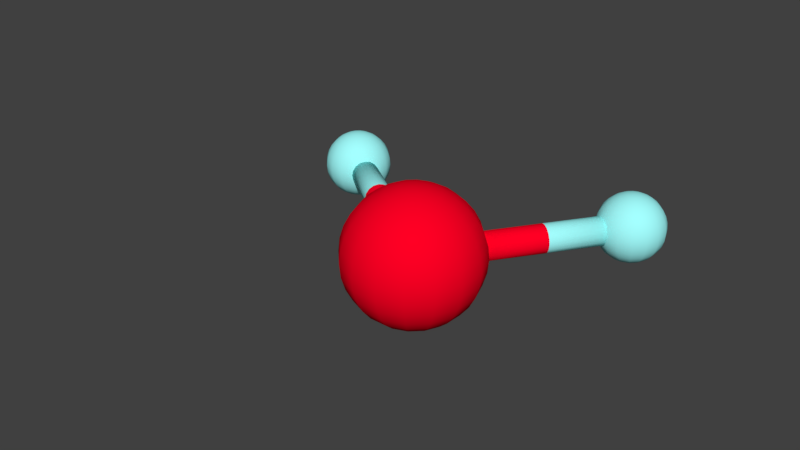 # Source: H2O.blend  (saved by Blender 2.79.0; exported with 4.5.12 LTS)
import bpy
from mathutils import Matrix  # noqa: F401  (used for matrix-valued properties, if any)

bpy.ops.wm.read_factory_settings(use_empty=True)
scene = bpy.context.scene
scene.name = 'Scene'

# ---- collections
col_collection_1 = bpy.data.collections.new('Collection 1'); scene.collection.children.link(col_collection_1)

# ---- materials (node trees are filled in below, after node groups)
mat_material_001 = bpy.data.materials.new('Material.001')
mat_material_001.alpha_threshold = 0.0
mat_material_001.use_transparent_shadow = False
mat_material_001.diffuse_color = (1.0, 0.0, 0.018, 1.0)
mat_material_001.roughness = 0.5
mat_material_002 = bpy.data.materials.new('Material.002')
mat_material_002.alpha_threshold = 0.0
mat_material_002.use_transparent_shadow = False
mat_material_002.diffuse_color = (0.3672, 1.0, 1.0, 1.0)
mat_material_002.roughness = 0.5

# ---- material node trees

# ---- world
world_world = bpy.data.worlds.new('World'); scene.world = world_world
world_world.color = (0.05088, 0.05088, 0.05088)
world_world.use_sun_shadow = False
world_world.sun_shadow_jitter_overblur = 0.0
world_world.cycles.sampling_method = 'MANUAL'

# ---- meshes
me_sphere = bpy.data.meshes.new('Sphere')
me_sphere.from_pydata([(0.3101, -1.426, 0.9794), (-0.171, -1.601, 0.7058), (-0.2879, -1.643, 0.5542), (-0.3747, -1.675, 0.3813), (-0.4282, -1.695, 0.1937), (-0.4462, -1.701, -0.00135), (-0.4282, -1.695, -0.1964), (-0.3747, -1.675, -0.384), (-0.2879, -1.643, -0.5569), (-0.171, -1.601, -0.7085), (-0.0286, -1.549, -0.8328), (0.1339, -1.49, -0.9252), (0.3101, -1.426, -0.9821), (0.2986, -1.351, 0.9794), (0.1111, -1.342, 0.9225), (-0.06158, -1.335, 0.8301), (-0.213, -1.328, 0.7058), (-0.3372, -1.323, 0.5542), (-0.4295, -1.319, 0.3813), (-0.4864, -1.316, 0.1937), (-0.5056, -1.315, -0.00135), (-0.4864, -1.316, -0.1964), (-0.4295, -1.319, -0.384), (-0.3372, -1.323, -0.5569), (-0.213, -1.328, -0.7085), (-0.06158, -1.335, -0.8328), (0.1111, -1.342, -0.9252), (0.2986, -1.351, -0.9821), (0.3167, -1.277, 0.9794), (0.1466, -1.197, 0.9225), (-0.01005, -1.124, 0.8301), (-0.1474, -1.06, 0.7058), (-0.2601, -1.008, 0.5542), (-0.3439, -0.9686, 0.3813), (-0.3954, -0.9446, 0.1937), (-0.4128, -0.9364, -0.00135), (-0.3954, -0.9446, -0.1964), (-0.3439, -0.9686, -0.384), (-0.2601, -1.008, -0.5569), (-0.1474, -1.06, -0.7085), (-0.01005, -1.124, -0.8328), (0.1466, -1.197, -0.9252), (0.3167, -1.277, -0.9821), (0.3617, -1.215, 0.9794), (0.2349, -1.077, 0.9225), (0.1181, -0.9494, 0.8301), (0.01575, -0.8377, 0.7058), (-0.06827, -0.746, 0.5542), (-0.1307, -0.6779, 0.3813), (-0.1691, -0.6359, 0.1937), (-0.1821, -0.6218, -0.00135), (-0.1691, -0.6359, -0.1964), (-0.1307, -0.6779, -0.384), (-0.06827, -0.746, -0.5569), (0.01575, -0.8377, -0.7085), (0.1181, -0.9494, -0.8328), (0.2349, -1.077, -0.9252), (0.3617, -1.215, -0.9821), (0.4267, -1.176, 0.9794), (0.3626, -0.9995, 0.9225), (0.3034, -0.837, 0.8301), (0.2516, -0.6946, 0.7058), (0.2091, -0.5777, 0.5542), (0.1775, -0.4909, 0.3813), (0.158, -0.4374, 0.1937), (0.1514, -0.4194, -0.00135), (0.158, -0.4374, -0.1964), (0.1775, -0.4909, -0.384), (0.2091, -0.5777, -0.5569), (0.2516, -0.6946, -0.7085), (0.3034, -0.837, -0.8328), (0.3626, -0.9995, -0.9252), (0.4267, -1.176, -0.9821), (0.502, -1.164, 0.9794), (0.5102, -0.9767, 0.9225), (0.5177, -0.804, 0.8301), (0.5243, -0.6526, 0.7058), (0.5297, -0.5284, 0.5542), (0.5338, -0.4361, 0.3813), (0.5362, -0.3792, 0.1937), (0.5371, -0.36, -0.00135), (0.5362, -0.3792, -0.1964), (0.5338, -0.4361, -0.384), (0.5297, -0.5284, -0.5569), (0.5243, -0.6526, -0.7085), (0.5177, -0.804, -0.8328), (0.5102, -0.9767, -0.9252), (0.502, -1.164, -0.9821), (0.5759, -1.182, 0.9794), (0.6552, -1.012, 0.9225), (0.7283, -0.8555, 0.8301), (0.7923, -0.7182, 0.7058), (0.8449, -0.6055, 0.5542), (0.8839, -0.5217, 0.3813), (0.908, -0.4702, 0.1937), (0.9161, -0.4528, -0.00135), (0.908, -0.4702, -0.1964), (0.8839, -0.5217, -0.384), (0.8449, -0.6055, -0.5569), (0.7923, -0.7182, -0.7085), (0.7283, -0.8555, -0.8328), (0.6552, -1.012, -0.9252), (0.5759, -1.182, -0.9821), (0.6373, -1.227, 0.9794), (0.7756, -1.101, 0.9225), (0.9031, -0.9837, 0.8301), (1.015, -0.8813, 0.7058), (1.106, -0.7973, 0.5542), (1.175, -0.7349, 0.3813), (1.217, -0.6965, 0.1937), (1.231, -0.6835, -0.00135), (1.217, -0.6965, -0.1964), (1.175, -0.7349, -0.384), (1.106, -0.7973, -0.5569), (1.015, -0.8813, -0.7085), (0.9031, -0.9837, -0.8328), (0.7756, -1.101, -0.9252), (0.6373, -1.227, -0.9821), (0.6768, -1.292, 0.9794), (0.8531, -1.228, 0.9225), (1.016, -1.169, 0.8301), (1.158, -1.117, 0.7058), (1.275, -1.075, 0.5542), (1.362, -1.043, 0.3813), (1.415, -1.024, 0.1937), (1.433, -1.017, -0.00135), (1.415, -1.024, -0.1964), (1.362, -1.043, -0.384), (1.275, -1.075, -0.5569), (1.158, -1.117, -0.7085), (1.016, -1.169, -0.8328), (0.8531, -1.228, -0.9252), (0.6768, -1.292, -0.9821), (0.4935, -1.359, -1.001), (0.6884, -1.368, 0.9794), (0.8758, -1.376, 0.9225), (1.049, -1.383, 0.8301), (1.2, -1.39, 0.7058), (1.324, -1.395, 0.5542), (1.416, -1.399, 0.3813), (1.473, -1.402, 0.1937), (1.493, -1.403, -0.00135), (1.473, -1.402, -0.1964), (1.416, -1.399, -0.384), (1.324, -1.395, -0.5569), (1.2, -1.39, -0.7085), (1.049, -1.383, -0.8328), (0.8758, -1.376, -0.9252), (0.6884, -1.368, -0.9821), (0.6703, -1.442, 0.9794), (0.8403, -1.521, 0.9225), (0.997, -1.594, 0.8301), (1.134, -1.658, 0.7058), (1.247, -1.71, 0.5542), (1.331, -1.75, 0.3813), (1.382, -1.774, 0.1937), (1.4, -1.782, -0.00135), (1.382, -1.774, -0.1964), (1.331, -1.75, -0.384), (1.247, -1.71, -0.5569), (1.134, -1.658, -0.7085), (0.997, -1.594, -0.8328), (0.8403, -1.521, -0.9252), (0.6703, -1.442, -0.9821), (0.4935, -1.359, 0.9986), (0.6253, -1.503, 0.9794), (0.752, -1.641, 0.9225), (0.8688, -1.769, 0.8301), (0.9712, -1.88, 0.7058), (1.055, -1.972, 0.5542), (1.118, -2.04, 0.3813), (1.156, -2.082, 0.1937), (1.169, -2.096, -0.00135), (1.156, -2.082, -0.1964), (1.118, -2.04, -0.384), (1.055, -1.972, -0.5569), (0.9712, -1.88, -0.7085), (0.8688, -1.769, -0.8328), (0.752, -1.641, -0.9252), (0.6253, -1.503, -0.9821), (0.5602, -1.542, 0.9794), (0.6243, -1.719, 0.9225), (0.6835, -1.881, 0.8301), (0.7353, -2.024, 0.7058), (0.7778, -2.14, 0.5542), (0.8094, -2.227, 0.3813), (0.8289, -2.281, 0.1937), (0.8355, -2.299, -0.00135), (0.8289, -2.281, -0.1964), (0.8094, -2.227, -0.384), (0.7778, -2.14, -0.5569), (0.7353, -2.024, -0.7085), (0.6835, -1.881, -0.8328), (0.6243, -1.719, -0.9252), (0.5602, -1.542, -0.9821), (0.485, -1.554, 0.9794), (0.4768, -1.741, 0.9225), (0.4692, -1.914, 0.8301), (0.4626, -2.065, 0.7058), (0.4572, -2.19, 0.5542), (0.4532, -2.282, 0.3813), (0.4507, -2.339, 0.1937), (0.4498, -2.358, -0.00135), (0.4507, -2.339, -0.1964), (0.4532, -2.282, -0.384), (0.4572, -2.19, -0.5569), (0.4626, -2.065, -0.7085), (0.4692, -1.914, -0.8328), (0.4768, -1.741, -0.9252), (0.485, -1.554, -0.9821), (0.411, -1.536, 0.9794), (0.3317, -1.706, 0.9225), (0.2587, -1.863, 0.8301), (0.1946, -2.0, 0.7058), (0.1421, -2.113, 0.5542), (0.103, -2.196, 0.3813), (0.07897, -2.248, 0.1937), (0.07085, -2.265, -0.00135), (0.07897, -2.248, -0.1964), (0.103, -2.196, -0.384), (0.1421, -2.113, -0.5569), (0.1946, -2.0, -0.7085), (0.2587, -1.863, -0.8328), (0.3317, -1.706, -0.9252), (0.411, -1.536, -0.9821), (0.3496, -1.491, 0.9794), (0.2113, -1.618, 0.9225), (0.08385, -1.734, 0.8301), (-0.02787, -1.837, 0.7058), (-0.1196, -1.921, 0.5542), (-0.1877, -1.983, 0.3813), (-0.2296, -2.022, 0.1937), (-0.2438, -2.035, -0.00135), (-0.2296, -2.022, -0.1964), (-0.1877, -1.983, -0.384), (-0.1196, -1.921, -0.5569), (-0.02787, -1.837, -0.7085), (0.08385, -1.734, -0.8328), (0.2113, -1.618, -0.9252), (0.3496, -1.491, -0.9821), (0.1339, -1.49, 0.9225), (-0.0286, -1.549, 0.8301), (2.423, -3.961, 1.11), (0.8474, -0.6001, 0.2055), (1.693, 1.212, 0.2055), (0.7756, -0.5667, 0.1898), (1.621, 1.246, 0.1898), (0.7148, -0.5383, 0.1449), (1.56, 1.274, 0.1449), (0.6741, -0.5194, 0.07782), (1.519, 1.293, 0.07782), (0.6599, -0.5127, -0.00135), (1.505, 1.3, -0.00135), (0.6741, -0.5194, -0.08052), (1.519, 1.293, -0.08052), (0.7148, -0.5383, -0.1476), (1.56, 1.274, -0.1476), (0.7756, -0.5667, -0.1925), (1.621, 1.246, -0.1925), (0.8474, -0.6001, -0.2082), (1.693, 1.212, -0.2082), (0.9191, -0.6336, -0.1925), (1.764, 1.179, -0.1925), (0.9799, -0.662, -0.1476), (1.825, 1.151, -0.1476), (1.021, -0.6809, -0.08052), (1.866, 1.132, -0.08052), (1.035, -0.6876, -0.00135), (1.88, 1.125, -0.00135), (1.021, -0.6809, 0.07782), (1.866, 1.132, 0.07782), (0.9799, -0.662, 0.1449), (1.825, 1.151, 0.1449), (0.9191, -0.6336, 0.1898), (1.764, 1.179, 0.1898), (-2.078, -0.1599, 0.2055), (-0.2655, -1.005, 0.2055), (-2.045, -0.08818, 0.1898), (-0.232, -0.9334, 0.1898), (-2.016, -0.02735, 0.1449), (-0.2036, -0.8726, 0.1449), (-1.997, 0.01329, 0.07782), (-0.1847, -0.8319, 0.07782), (-1.991, 0.02757, -0.00135), (-0.178, -0.8177, -0.00135), (-1.997, 0.01329, -0.08052), (-0.1847, -0.8319, -0.08052), (-2.016, -0.02735, -0.1476), (-0.2036, -0.8726, -0.1476), (-2.045, -0.08818, -0.1925), (-0.232, -0.9334, -0.1925), (-2.078, -0.1599, -0.2082), (-0.2655, -1.005, -0.2082), (-2.112, -0.2317, -0.1925), (-0.2989, -1.077, -0.1925), (-2.14, -0.2925, -0.1476), (-0.3273, -1.138, -0.1476), (-2.159, -0.3332, -0.08052), (-0.3462, -1.178, -0.08052), (-2.166, -0.3474, -0.00135), (-0.3529, -1.193, -0.00135), (-2.159, -0.3332, 0.07782), (-0.3462, -1.178, 0.07782), (-2.14, -0.2925, 0.1449), (-0.3273, -1.138, 0.1449), (-2.112, -0.2317, 0.1898), (-0.2989, -1.077, 0.1898), (1.721, 1.437, 0.489), (1.48, 1.349, 0.3522), (1.422, 1.328, 0.2764), (1.379, 1.312, 0.19), (1.352, 1.302, 0.09619), (1.343, 1.299, -0.00135), (1.352, 1.302, -0.0989), (1.379, 1.312, -0.1927), (1.422, 1.328, -0.2791), (1.48, 1.349, -0.3549), (1.552, 1.375, -0.4171), (1.633, 1.405, -0.4633), (1.721, 1.437, -0.4917), (1.715, 1.474, 0.489), (1.622, 1.478, 0.4606), (1.535, 1.482, 0.4144), (1.459, 1.485, 0.3522), (1.397, 1.488, 0.2764), (1.351, 1.49, 0.19), (1.323, 1.491, 0.09619), (1.313, 1.492, -0.00135), (1.323, 1.491, -0.0989), (1.351, 1.49, -0.1927), (1.397, 1.488, -0.2791), (1.459, 1.485, -0.3549), (1.535, 1.482, -0.4171), (1.622, 1.478, -0.4633), (1.715, 1.474, -0.4917), (1.724, 1.511, 0.489), (1.639, 1.551, 0.4606), (1.561, 1.587, 0.4144), (1.492, 1.619, 0.3522), (1.436, 1.646, 0.2764), (1.394, 1.665, 0.19), (1.368, 1.677, 0.09619), (1.36, 1.681, -0.00135), (1.368, 1.677, -0.0989), (1.394, 1.665, -0.1927), (1.436, 1.646, -0.2791), (1.492, 1.619, -0.3549), (1.561, 1.587, -0.4171), (1.639, 1.551, -0.4633), (1.724, 1.511, -0.4917), (1.747, 1.542, 0.489), (1.683, 1.611, 0.4606), (1.625, 1.675, 0.4144), (1.574, 1.731, 0.3522), (1.532, 1.777, 0.2764), (1.501, 1.811, 0.19), (1.481, 1.832, 0.09619), (1.475, 1.839, -0.00135), (1.481, 1.832, -0.0989), (1.501, 1.811, -0.1927), (1.532, 1.777, -0.2791), (1.574, 1.731, -0.3549), (1.625, 1.675, -0.4171), (1.683, 1.611, -0.4633), (1.747, 1.542, -0.4917), (1.779, 1.562, 0.489), (1.747, 1.65, 0.4606), (1.718, 1.731, 0.4144), (1.692, 1.802, 0.3522), (1.671, 1.861, 0.2764), (1.655, 1.904, 0.19), (1.645, 1.931, 0.09619), (1.642, 1.94, -0.00135), (1.645, 1.931, -0.0989), (1.655, 1.904, -0.1927), (1.671, 1.861, -0.2791), (1.692, 1.802, -0.3549), (1.718, 1.731, -0.4171), (1.747, 1.65, -0.4633), (1.779, 1.562, -0.4917), (1.817, 1.568, 0.489), (1.821, 1.661, 0.4606), (1.825, 1.748, 0.4144), (1.828, 1.823, 0.3522), (1.831, 1.885, 0.2764), (1.833, 1.932, 0.19), (1.834, 1.96, 0.09619), (1.835, 1.97, -0.00135), (1.834, 1.96, -0.0989), (1.833, 1.932, -0.1927), (1.831, 1.885, -0.2791), (1.828, 1.823, -0.3549), (1.825, 1.748, -0.4171), (1.821, 1.661, -0.4633), (1.817, 1.568, -0.4917), (1.854, 1.558, 0.489), (1.894, 1.643, 0.4606), (1.93, 1.722, 0.4144), (1.962, 1.79, 0.3522), (1.988, 1.847, 0.2764), (2.008, 1.889, 0.19), (2.02, 1.915, 0.09619), (2.024, 1.923, -0.00135), (2.02, 1.915, -0.0989), (2.008, 1.889, -0.1927), (1.988, 1.847, -0.2791), (1.962, 1.79, -0.3549), (1.93, 1.722, -0.4171), (1.894, 1.643, -0.4633), (1.854, 1.558, -0.4917), (1.885, 1.536, 0.489), (1.954, 1.599, 0.4606), (2.018, 1.658, 0.4144), (2.073, 1.709, 0.3522), (2.119, 1.751, 0.2764), (2.153, 1.782, 0.19), (2.174, 1.801, 0.09619), (2.181, 1.808, -0.00135), (2.174, 1.801, -0.0989), (2.153, 1.782, -0.1927), (2.119, 1.751, -0.2791), (2.073, 1.709, -0.3549), (2.018, 1.658, -0.4171), (1.954, 1.599, -0.4633), (1.885, 1.536, -0.4917), (1.904, 1.503, 0.489), (1.993, 1.536, 0.4606), (2.074, 1.565, 0.4144), (2.145, 1.591, 0.3522), (2.203, 1.612, 0.2764), (2.247, 1.628, 0.19), (2.274, 1.638, 0.09619), (2.283, 1.641, -0.00135), (2.274, 1.638, -0.0989), (2.247, 1.628, -0.1927), (2.203, 1.612, -0.2791), (2.145, 1.591, -0.3549), (2.074, 1.565, -0.4171), (1.993, 1.536, -0.4633), (1.904, 1.503, -0.4917), (1.813, 1.47, -0.5014), (1.91, 1.466, 0.489), (2.004, 1.462, 0.4606), (2.09, 1.458, 0.4144), (2.166, 1.455, 0.3522), (2.228, 1.452, 0.2764), (2.274, 1.45, 0.19), (2.303, 1.449, 0.09619), (2.312, 1.448, -0.00135), (2.303, 1.449, -0.0989), (2.274, 1.45, -0.1927), (2.228, 1.452, -0.2791), (2.166, 1.455, -0.3549), (2.09, 1.458, -0.4171), (2.004, 1.462, -0.4633), (1.91, 1.466, -0.4917), (1.901, 1.429, 0.489), (1.986, 1.389, 0.4606), (2.064, 1.353, 0.4144), (2.133, 1.321, 0.3522), (2.189, 1.294, 0.2764), (2.231, 1.275, 0.19), (2.257, 1.263, 0.09619), (2.266, 1.259, -0.00135), (2.257, 1.263, -0.0989), (2.231, 1.275, -0.1927), (2.189, 1.294, -0.2791), (2.133, 1.321, -0.3549), (2.064, 1.353, -0.4171), (1.986, 1.389, -0.4633), (1.901, 1.429, -0.4917), (1.813, 1.47, 0.4986), (1.879, 1.398, 0.489), (1.942, 1.329, 0.4606), (2.0, 1.265, 0.4144), (2.052, 1.209, 0.3522), (2.094, 1.164, 0.2764), (2.125, 1.129, 0.19), (2.144, 1.109, 0.09619), (2.151, 1.101, -0.00135), (2.144, 1.109, -0.0989), (2.125, 1.129, -0.1927), (2.094, 1.164, -0.2791), (2.052, 1.209, -0.3549), (2.0, 1.265, -0.4171), (1.942, 1.329, -0.4633), (1.879, 1.398, -0.4917), (1.846, 1.378, 0.489), (1.878, 1.29, 0.4606), (1.908, 1.209, 0.4144), (1.934, 1.138, 0.3522), (1.955, 1.079, 0.2764), (1.971, 1.036, 0.19), (1.98, 1.009, 0.09619), (1.984, 1.0, -0.00135), (1.98, 1.009, -0.0989), (1.971, 1.036, -0.1927), (1.955, 1.079, -0.2791), (1.934, 1.138, -0.3549), (1.908, 1.209, -0.4171), (1.878, 1.29, -0.4633), (1.846, 1.378, -0.4917), (1.808, 1.373, 0.489), (1.804, 1.279, 0.4606), (1.801, 1.193, 0.4144), (1.797, 1.117, 0.3522), (1.795, 1.055, 0.2764), (1.793, 1.009, 0.19), (1.791, 0.9801, 0.09619), (1.791, 0.9705, -0.00135), (1.791, 0.9801, -0.0989), (1.793, 1.009, -0.1927), (1.795, 1.055, -0.2791), (1.797, 1.117, -0.3549), (1.801, 1.193, -0.4171), (1.804, 1.279, -0.4633), (1.808, 1.373, -0.4917), (1.771, 1.382, 0.489), (1.732, 1.297, 0.4606), (1.695, 1.218, 0.4144), (1.663, 1.15, 0.3522), (1.637, 1.093, 0.2764), (1.617, 1.051, 0.19), (1.605, 1.026, 0.09619), (1.601, 1.017, -0.00135), (1.605, 1.026, -0.0989), (1.617, 1.051, -0.1927), (1.637, 1.093, -0.2791), (1.663, 1.15, -0.3549), (1.695, 1.218, -0.4171), (1.732, 1.297, -0.4633), (1.771, 1.382, -0.4917), (1.741, 1.404, 0.489), (1.672, 1.341, 0.4606), (1.608, 1.282, 0.4144), (1.552, 1.231, 0.3522), (1.506, 1.189, 0.2764), (1.472, 1.158, 0.19), (1.451, 1.139, 0.09619), (1.444, 1.132, -0.00135), (1.451, 1.139, -0.0989), (1.472, 1.158, -0.1927), (1.506, 1.189, -0.2791), (1.552, 1.231, -0.3549), (1.608, 1.282, -0.4171), (1.672, 1.341, -0.4633), (1.741, 1.404, -0.4917), (1.633, 1.405, 0.4606), (1.552, 1.375, 0.4144), (-2.427, -0.07318, 0.489), (-2.668, -0.1607, 0.3522), (-2.726, -0.182, 0.2764), (-2.77, -0.1978, 0.19), (-2.796, -0.2075, 0.09619), (-2.806, -0.2108, -0.00135), (-2.796, -0.2075, -0.0989), (-2.77, -0.1978, -0.1927), (-2.726, -0.182, -0.2791), (-2.668, -0.1607, -0.3549), (-2.597, -0.1348, -0.4171), (-2.515, -0.1053, -0.4633), (-2.427, -0.07318, -0.4917), (-2.433, -0.03556, 0.489), (-2.527, -0.03147, 0.4606), (-2.613, -0.0277, 0.4144), (-2.689, -0.0244, 0.3522), (-2.751, -0.02168, 0.2764), (-2.797, -0.01967, 0.19), (-2.826, -0.01843, 0.09619), (-2.835, -0.01801, -0.00135), (-2.826, -0.01843, -0.0989), (-2.797, -0.01967, -0.1927), (-2.751, -0.02168, -0.2791), (-2.689, -0.0244, -0.3549), (-2.613, -0.0277, -0.4171), (-2.527, -0.03147, -0.4633), (-2.433, -0.03556, -0.4917), (-2.424, 0.001407, 0.489), (-2.509, 0.04105, 0.4606), (-2.587, 0.07758, 0.4144), (-2.656, 0.1096, 0.3522), (-2.712, 0.1359, 0.2764), (-2.754, 0.1554, 0.19), (-2.78, 0.1674, 0.09619), (-2.789, 0.1715, -0.00135), (-2.78, 0.1674, -0.0989), (-2.754, 0.1554, -0.1927), (-2.712, 0.1359, -0.2791), (-2.656, 0.1096, -0.3549), (-2.587, 0.07758, -0.4171), (-2.509, 0.04105, -0.4633), (-2.424, 0.001407, -0.4917), (-2.402, 0.0321, 0.489), (-2.465, 0.1013, 0.4606), (-2.523, 0.165, 0.4144), (-2.575, 0.2208, 0.3522), (-2.617, 0.2667, 0.2764), (-2.648, 0.3008, 0.19), (-2.667, 0.3217, 0.09619), (-2.673, 0.3288, -0.00135), (-2.667, 0.3217, -0.0989), (-2.648, 0.3008, -0.1927), (-2.617, 0.2667, -0.2791), (-2.575, 0.2208, -0.3549), (-2.523, 0.165, -0.4171), (-2.465, 0.1013, -0.4633), (-2.402, 0.0321, -0.4917), (-2.369, 0.05185, 0.489), (-2.401, 0.14, 0.4606), (-2.431, 0.2212, 0.4144), (-2.457, 0.2924, 0.3522), (-2.478, 0.3508, 0.2764), (-2.494, 0.3943, 0.19), (-2.503, 0.421, 0.09619), (-2.507, 0.43, -0.00135), (-2.503, 0.421, -0.0989), (-2.494, 0.3943, -0.1927), (-2.478, 0.3508, -0.2791), (-2.457, 0.2924, -0.3549), (-2.431, 0.2212, -0.4171), (-2.401, 0.14, -0.4633), (-2.369, 0.05185, -0.4917), (-2.331, 0.05764, 0.489), (-2.327, 0.1513, 0.4606), (-2.324, 0.2377, 0.4144), (-2.32, 0.3134, 0.3522), (-2.318, 0.3755, 0.2764), (-2.316, 0.4217, 0.19), (-2.314, 0.4501, 0.09619), (-2.314, 0.4597, -0.00135), (-2.314, 0.4501, -0.0989), (-2.316, 0.4217, -0.1927), (-2.318, 0.3755, -0.2791), (-2.32, 0.3134, -0.3549), (-2.324, 0.2377, -0.4171), (-2.327, 0.1513, -0.4633), (-2.331, 0.05764, -0.4917), (-2.294, 0.04859, 0.489), (-2.255, 0.1336, 0.4606), (-2.218, 0.2119, 0.4144), (-2.186, 0.2806, 0.3522), (-2.16, 0.337, 0.2764), (-2.14, 0.3788, 0.19), (-2.128, 0.4046, 0.09619), (-2.124, 0.4133, -0.00135), (-2.128, 0.4046, -0.0989), (-2.14, 0.3788, -0.1927), (-2.16, 0.337, -0.2791), (-2.186, 0.2806, -0.3549), (-2.218, 0.2119, -0.4171), (-2.255, 0.1336, -0.4633), (-2.294, 0.04859, -0.4917), (-2.264, 0.02608, 0.489), (-2.195, 0.08945, 0.4606), (-2.131, 0.1479, 0.4144), (-2.075, 0.199, 0.3522), (-2.029, 0.241, 0.2764), (-1.995, 0.2723, 0.19), (-1.974, 0.2915, 0.09619), (-1.967, 0.298, -0.00135), (-1.974, 0.2915, -0.0989), (-1.995, 0.2723, -0.1927), (-2.029, 0.241, -0.2791), (-2.075, 0.199, -0.3549), (-2.131, 0.1479, -0.4171), (-2.195, 0.08945, -0.4633), (-2.264, 0.02608, -0.4917), (-2.244, -0.006455, 0.489), (-2.156, 0.02563, 0.4606), (-2.075, 0.05519, 0.4144), (-2.003, 0.08111, 0.3522), (-1.945, 0.1024, 0.2764), (-1.902, 0.1182, 0.19), (-1.875, 0.1279, 0.09619), (-1.866, 0.1312, -0.00135), (-1.875, 0.1279, -0.0989), (-1.902, 0.1182, -0.1927), (-1.945, 0.1024, -0.2791), (-2.003, 0.08111, -0.3549), (-2.075, 0.05519, -0.4171), (-2.156, 0.02563, -0.4633), (-2.244, -0.006455, -0.4917), (-2.336, -0.03982, -0.5014), (-2.238, -0.04407, 0.489), (-2.145, -0.04816, 0.4606), (-2.058, -0.05193, 0.4144), (-1.982, -0.05524, 0.3522), (-1.92, -0.05795, 0.2764), (-1.874, -0.05997, 0.19), (-1.846, -0.06121, 0.09619), (-1.836, -0.06163, -0.00135), (-1.846, -0.06121, -0.0989), (-1.874, -0.05997, -0.1927), (-1.92, -0.05795, -0.2791), (-1.982, -0.05524, -0.3549), (-2.058, -0.05193, -0.4171), (-2.145, -0.04816, -0.4633), (-2.238, -0.04407, -0.4917), (-2.247, -0.08104, 0.489), (-2.162, -0.1207, 0.4606), (-2.084, -0.1572, 0.4144), (-2.015, -0.1892, 0.3522), (-1.959, -0.2155, 0.2764), (-1.917, -0.235, 0.19), (-1.891, -0.2471, 0.09619), (-1.883, -0.2511, -0.00135), (-1.891, -0.2471, -0.0989), (-1.917, -0.235, -0.1927), (-1.959, -0.2155, -0.2791), (-2.015, -0.1892, -0.3549), (-2.084, -0.1572, -0.4171), (-2.162, -0.1207, -0.4633), (-2.247, -0.08104, -0.4917), (-2.336, -0.03982, 0.4986), (-2.27, -0.1117, 0.489), (-2.206, -0.1809, 0.4606), (-2.148, -0.2446, 0.4144), (-2.097, -0.3005, 0.3522), (-2.055, -0.3463, 0.2764), (-2.024, -0.3804, 0.19), (-2.004, -0.4014, 0.09619), (-1.998, -0.4085, -0.00135), (-2.004, -0.4014, -0.0989), (-2.024, -0.3804, -0.1927), (-2.055, -0.3463, -0.2791), (-2.097, -0.3005, -0.3549), (-2.148, -0.2446, -0.4171), (-2.206, -0.1809, -0.4633), (-2.27, -0.1117, -0.4917), (-2.302, -0.1315, 0.489), (-2.27, -0.2196, 0.4606), (-2.241, -0.3008, 0.4144), (-2.215, -0.372, 0.3522), (-2.193, -0.4305, 0.2764), (-2.178, -0.4739, 0.19), (-2.168, -0.5006, 0.09619), (-2.165, -0.5097, -0.00135), (-2.168, -0.5006, -0.0989), (-2.178, -0.4739, -0.1927), (-2.193, -0.4305, -0.2791), (-2.215, -0.372, -0.3549), (-2.241, -0.3008, -0.4171), (-2.27, -0.2196, -0.4633), (-2.302, -0.1315, -0.4917), (-2.34, -0.1373, 0.489), (-2.344, -0.231, 0.4606), (-2.348, -0.3173, 0.4144), (-2.351, -0.393, 0.3522), (-2.354, -0.4552, 0.2764), (-2.356, -0.5013, 0.19), (-2.357, -0.5297, 0.09619), (-2.357, -0.5393, -0.00135), (-2.357, -0.5297, -0.0989), (-2.356, -0.5013, -0.1927), (-2.354, -0.4552, -0.2791), (-2.351, -0.393, -0.3549), (-2.348, -0.3173, -0.4171), (-2.344, -0.231, -0.4633), (-2.34, -0.1373, -0.4917), (-2.377, -0.1282, 0.489), (-2.417, -0.2132, 0.4606), (-2.453, -0.2916, 0.4144), (-2.485, -0.3602, 0.3522), (-2.511, -0.4166, 0.2764), (-2.531, -0.4585, 0.19), (-2.543, -0.4843, 0.09619), (-2.547, -0.493, -0.00135), (-2.543, -0.4843, -0.0989), (-2.531, -0.4585, -0.1927), (-2.511, -0.4166, -0.2791), (-2.485, -0.3602, -0.3549), (-2.453, -0.2916, -0.4171), (-2.417, -0.2132, -0.4633), (-2.377, -0.1282, -0.4917), (-2.408, -0.1057, 0.489), (-2.477, -0.1691, 0.4606), (-2.54, -0.2275, 0.4144), (-2.596, -0.2787, 0.3522), (-2.642, -0.3207, 0.2764), (-2.676, -0.3519, 0.19), (-2.697, -0.3711, 0.09619), (-2.704, -0.3776, -0.00135), (-2.697, -0.3711, -0.0989), (-2.676, -0.3519, -0.1927), (-2.642, -0.3207, -0.2791), (-2.596, -0.2787, -0.3549), (-2.54, -0.2275, -0.4171), (-2.477, -0.1691, -0.4633), (-2.408, -0.1057, -0.4917), (-2.515, -0.1053, 0.4606), (-2.597, -0.1348, 0.4144), (-1.172, -0.5826, 0.2055), (-1.138, -0.5108, 0.1898), (-1.11, -0.45, 0.1449), (-1.091, -0.4093, 0.07782), (-1.084, -0.3951, -0.00135), (-1.091, -0.4093, -0.08052), (-1.11, -0.45, -0.1476), (-1.138, -0.5108, -0.1925), (-1.172, -0.5826, -0.2082), (-1.205, -0.6543, -0.1925), (-1.234, -0.7151, -0.1476), (-1.253, -0.7558, -0.08052), (-1.259, -0.7701, -0.00135), (-1.253, -0.7558, 0.07782), (-1.234, -0.7151, 0.1449), (-1.205, -0.6543, 0.1898), (1.27, 0.3062, 0.2055), (1.198, 0.3396, 0.1898), (1.137, 0.368, 0.1449), (1.097, 0.3869, 0.07782), (1.082, 0.3936, -0.00135), (1.097, 0.3869, -0.08052), (1.137, 0.368, -0.1476), (1.198, 0.3396, -0.1925), (1.27, 0.3062, -0.2082), (1.342, 0.2727, -0.1925), (1.403, 0.2443, -0.1476), (1.443, 0.2254, -0.08052), (1.457, 0.2187, -0.00135), (1.443, 0.2254, 0.07782), (1.403, 0.2443, 0.1449), (1.342, 0.2727, 0.1898)], [], [(7, 6, 21, 22), (241, 240, 14, 15), (8, 7, 22, 23), (1, 241, 15, 16), (9, 8, 23, 24), (2, 1, 16, 17), (10, 9, 24, 25), (3, 2, 17, 18), (11, 10, 25, 26), (4, 3, 18, 19), (12, 11, 26, 27), (5, 4, 19, 20), (0, 164, 13), (133, 12, 27), (6, 5, 20, 21), (240, 0, 13, 14), (133, 27, 42), (21, 20, 35, 36), (14, 13, 28, 29), (22, 21, 36, 37), (15, 14, 29, 30), (23, 22, 37, 38), (16, 15, 30, 31), (24, 23, 38, 39), (17, 16, 31, 32), (25, 24, 39, 40), (18, 17, 32, 33), (26, 25, 40, 41), (19, 18, 33, 34), (27, 26, 41, 42), (20, 19, 34, 35), (13, 164, 28), (40, 39, 54, 55), (33, 32, 47, 48), (41, 40, 55, 56), (34, 33, 48, 49), (42, 41, 56, 57), (35, 34, 49, 50), (28, 164, 43), (133, 42, 57), (36, 35, 50, 51), (29, 28, 43, 44), (37, 36, 51, 52), (30, 29, 44, 45), (38, 37, 52, 53), (31, 30, 45, 46), (39, 38, 53, 54), (32, 31, 46, 47), (44, 43, 58, 59), (52, 51, 66, 67), (45, 44, 59, 60), (53, 52, 67, 68), (46, 45, 60, 61), (54, 53, 68, 69), (47, 46, 61, 62), (55, 54, 69, 70), (48, 47, 62, 63), (56, 55, 70, 71), (49, 48, 63, 64), (57, 56, 71, 72), (50, 49, 64, 65), (43, 164, 58), (133, 57, 72), (51, 50, 65, 66), (63, 62, 77, 78), (71, 70, 85, 86), (64, 63, 78, 79), (72, 71, 86, 87), (65, 64, 79, 80), (58, 164, 73), (133, 72, 87), (66, 65, 80, 81), (59, 58, 73, 74), (67, 66, 81, 82), (60, 59, 74, 75), (68, 67, 82, 83), (61, 60, 75, 76), (69, 68, 83, 84), (62, 61, 76, 77), (70, 69, 84, 85), (82, 81, 96, 97), (75, 74, 89, 90), (83, 82, 97, 98), (76, 75, 90, 91), (84, 83, 98, 99), (77, 76, 91, 92), (85, 84, 99, 100), (78, 77, 92, 93), (86, 85, 100, 101), (79, 78, 93, 94), (87, 86, 101, 102), (80, 79, 94, 95), (73, 164, 88), (133, 87, 102), (81, 80, 95, 96), (74, 73, 88, 89), (101, 100, 115, 116), (94, 93, 108, 109), (102, 101, 116, 117), (95, 94, 109, 110), (88, 164, 103), (133, 102, 117), (96, 95, 110, 111), (89, 88, 103, 104), (97, 96, 111, 112), (90, 89, 104, 105), (98, 97, 112, 113), (91, 90, 105, 106), (99, 98, 113, 114), (92, 91, 106, 107), (100, 99, 114, 115), (93, 92, 107, 108), (105, 104, 119, 120), (113, 112, 127, 128), (106, 105, 120, 121), (114, 113, 128, 129), (107, 106, 121, 122), (115, 114, 129, 130), (108, 107, 122, 123), (116, 115, 130, 131), (109, 108, 123, 124), (117, 116, 131, 132), (110, 109, 124, 125), (103, 164, 118), (133, 117, 132), (111, 110, 125, 126), (104, 103, 118, 119), (112, 111, 126, 127), (124, 123, 139, 140), (132, 131, 147, 148), (125, 124, 140, 141), (118, 164, 134), (133, 132, 148), (126, 125, 141, 142), (119, 118, 134, 135), (127, 126, 142, 143), (120, 119, 135, 136), (128, 127, 143, 144), (121, 120, 136, 137), (129, 128, 144, 145), (122, 121, 137, 138), (130, 129, 145, 146), (123, 122, 138, 139), (131, 130, 146, 147), (144, 143, 158, 159), (137, 136, 151, 152), (145, 144, 159, 160), (138, 137, 152, 153), (146, 145, 160, 161), (139, 138, 153, 154), (147, 146, 161, 162), (140, 139, 154, 155), (148, 147, 162, 163), (141, 140, 155, 156), (134, 164, 149), (133, 148, 163), (142, 141, 156, 157), (135, 134, 149, 150), (143, 142, 157, 158), (136, 135, 150, 151), (163, 162, 178, 179), (156, 155, 171, 172), (149, 164, 165), (133, 163, 179), (157, 156, 172, 173), (150, 149, 165, 166), (158, 157, 173, 174), (151, 150, 166, 167), (159, 158, 174, 175), (152, 151, 167, 168), (160, 159, 175, 176), (153, 152, 168, 169), (161, 160, 176, 177), (154, 153, 169, 170), (162, 161, 177, 178), (155, 154, 170, 171), (176, 175, 190, 191), (169, 168, 183, 184), (177, 176, 191, 192), (170, 169, 184, 185), (178, 177, 192, 193), (171, 170, 185, 186), (179, 178, 193, 194), (172, 171, 186, 187), (165, 164, 180), (133, 179, 194), (173, 172, 187, 188), (166, 165, 180, 181), (174, 173, 188, 189), (167, 166, 181, 182), (175, 174, 189, 190), (168, 167, 182, 183), (180, 164, 195), (133, 194, 209), (188, 187, 202, 203), (181, 180, 195, 196), (189, 188, 203, 204), (182, 181, 196, 197), (190, 189, 204, 205), (183, 182, 197, 198), (191, 190, 205, 206), (184, 183, 198, 199), (192, 191, 206, 207), (185, 184, 199, 200), (193, 192, 207, 208), (186, 185, 200, 201), (194, 193, 208, 209), (187, 186, 201, 202), (199, 198, 213, 214), (207, 206, 221, 222), (200, 199, 214, 215), (208, 207, 222, 223), (201, 200, 215, 216), (209, 208, 223, 224), (202, 201, 216, 217), (195, 164, 210), (133, 209, 224), (203, 202, 217, 218), (196, 195, 210, 211), (204, 203, 218, 219), (197, 196, 211, 212), (205, 204, 219, 220), (198, 197, 212, 213), (206, 205, 220, 221), (218, 217, 232, 233), (211, 210, 225, 226), (219, 218, 233, 234), (212, 211, 226, 227), (220, 219, 234, 235), (213, 212, 227, 228), (221, 220, 235, 236), (214, 213, 228, 229), (222, 221, 236, 237), (215, 214, 229, 230), (223, 222, 237, 238), (216, 215, 230, 231), (224, 223, 238, 239), (217, 216, 231, 232), (210, 164, 225), (133, 224, 239), (237, 236, 9, 10), (230, 229, 2, 3), (238, 237, 10, 11), (231, 230, 3, 4), (239, 238, 11, 12), (232, 231, 4, 5), (225, 164, 0), (133, 239, 12), (233, 232, 5, 6), (226, 225, 0, 240), (234, 233, 6, 7), (227, 226, 240, 241), (235, 234, 7, 8), (228, 227, 241, 1), (236, 235, 8, 9), (229, 228, 1, 2), (807, 244, 246, 808), (808, 246, 248, 809), (809, 248, 250, 810), (810, 250, 252, 811), (811, 252, 254, 812), (812, 254, 256, 813), (813, 256, 258, 814), (814, 258, 260, 815), (815, 260, 262, 816), (816, 262, 264, 817), (817, 264, 266, 818), (818, 266, 268, 819), (819, 268, 270, 820), (820, 270, 272, 821), (246, 244, 274, 272, 270, 268, 266, 264, 262, 260, 258, 256, 254, 252, 250, 248), (821, 272, 274, 822), (822, 274, 244, 807), (243, 245, 247, 249, 251, 253, 255, 257, 259, 261, 263, 265, 267, 269, 271, 273), (791, 276, 278, 792), (792, 278, 280, 793), (793, 280, 282, 794), (794, 282, 284, 795), (795, 284, 286, 796), (796, 286, 288, 797), (797, 288, 290, 798), (798, 290, 292, 799), (799, 292, 294, 800), (800, 294, 296, 801), (801, 296, 298, 802), (802, 298, 300, 803), (803, 300, 302, 804), (804, 302, 304, 805), (278, 276, 306, 304, 302, 300, 298, 296, 294, 292, 290, 288, 286, 284, 282, 280), (805, 304, 306, 806), (806, 306, 276, 791), (275, 277, 279, 281, 283, 285, 287, 289, 291, 293, 295, 297, 299, 301, 303, 305), (314, 313, 328, 329), (548, 547, 321, 322), (315, 314, 329, 330), (308, 548, 322, 323), (316, 315, 330, 331), (309, 308, 323, 324), (317, 316, 331, 332), (310, 309, 324, 325), (318, 317, 332, 333), (311, 310, 325, 326), (319, 318, 333, 334), (312, 311, 326, 327), (307, 471, 320), (440, 319, 334), (313, 312, 327, 328), (547, 307, 320, 321), (440, 334, 349), (328, 327, 342, 343), (321, 320, 335, 336), (329, 328, 343, 344), (322, 321, 336, 337), (330, 329, 344, 345), (323, 322, 337, 338), (331, 330, 345, 346), (324, 323, 338, 339), (332, 331, 346, 347), (325, 324, 339, 340), (333, 332, 347, 348), (326, 325, 340, 341), (334, 333, 348, 349), (327, 326, 341, 342), (320, 471, 335), (347, 346, 361, 362), (340, 339, 354, 355), (348, 347, 362, 363), (341, 340, 355, 356), (349, 348, 363, 364), (342, 341, 356, 357), (335, 471, 350), (440, 349, 364), (343, 342, 357, 358), (336, 335, 350, 351), (344, 343, 358, 359), (337, 336, 351, 352), (345, 344, 359, 360), (338, 337, 352, 353), (346, 345, 360, 361), (339, 338, 353, 354), (351, 350, 365, 366), (359, 358, 373, 374), (352, 351, 366, 367), (360, 359, 374, 375), (353, 352, 367, 368), (361, 360, 375, 376), (354, 353, 368, 369), (362, 361, 376, 377), (355, 354, 369, 370), (363, 362, 377, 378), (356, 355, 370, 371), (364, 363, 378, 379), (357, 356, 371, 372), (350, 471, 365), (440, 364, 379), (358, 357, 372, 373), (370, 369, 384, 385), (378, 377, 392, 393), (371, 370, 385, 386), (379, 378, 393, 394), (372, 371, 386, 387), (365, 471, 380), (440, 379, 394), (373, 372, 387, 388), (366, 365, 380, 381), (374, 373, 388, 389), (367, 366, 381, 382), (375, 374, 389, 390), (368, 367, 382, 383), (376, 375, 390, 391), (369, 368, 383, 384), (377, 376, 391, 392), (389, 388, 403, 404), (382, 381, 396, 397), (390, 389, 404, 405), (383, 382, 397, 398), (391, 390, 405, 406), (384, 383, 398, 399), (392, 391, 406, 407), (385, 384, 399, 400), (393, 392, 407, 408), (386, 385, 400, 401), (394, 393, 408, 409), (387, 386, 401, 402), (380, 471, 395), (440, 394, 409), (388, 387, 402, 403), (381, 380, 395, 396), (408, 407, 422, 423), (401, 400, 415, 416), (409, 408, 423, 424), (402, 401, 416, 417), (395, 471, 410), (440, 409, 424), (403, 402, 417, 418), (396, 395, 410, 411), (404, 403, 418, 419), (397, 396, 411, 412), (405, 404, 419, 420), (398, 397, 412, 413), (406, 405, 420, 421), (399, 398, 413, 414), (407, 406, 421, 422), (400, 399, 414, 415), (412, 411, 426, 427), (420, 419, 434, 435), (413, 412, 427, 428), (421, 420, 435, 436), (414, 413, 428, 429), (422, 421, 436, 437), (415, 414, 429, 430), (423, 422, 437, 438), (416, 415, 430, 431), (424, 423, 438, 439), (417, 416, 431, 432), (410, 471, 425), (440, 424, 439), (418, 417, 432, 433), (411, 410, 425, 426), (419, 418, 433, 434), (431, 430, 446, 447), (439, 438, 454, 455), (432, 431, 447, 448), (425, 471, 441), (440, 439, 455), (433, 432, 448, 449), (426, 425, 441, 442), (434, 433, 449, 450), (427, 426, 442, 443), (435, 434, 450, 451), (428, 427, 443, 444), (436, 435, 451, 452), (429, 428, 444, 445), (437, 436, 452, 453), (430, 429, 445, 446), (438, 437, 453, 454), (451, 450, 465, 466), (444, 443, 458, 459), (452, 451, 466, 467), (445, 444, 459, 460), (453, 452, 467, 468), (446, 445, 460, 461), (454, 453, 468, 469), (447, 446, 461, 462), (455, 454, 469, 470), (448, 447, 462, 463), (441, 471, 456), (440, 455, 470), (449, 448, 463, 464), (442, 441, 456, 457), (450, 449, 464, 465), (443, 442, 457, 458), (470, 469, 485, 486), (463, 462, 478, 479), (456, 471, 472), (440, 470, 486), (464, 463, 479, 480), (457, 456, 472, 473), (465, 464, 480, 481), (458, 457, 473, 474), (466, 465, 481, 482), (459, 458, 474, 475), (467, 466, 482, 483), (460, 459, 475, 476), (468, 467, 483, 484), (461, 460, 476, 477), (469, 468, 484, 485), (462, 461, 477, 478), (483, 482, 497, 498), (476, 475, 490, 491), (484, 483, 498, 499), (477, 476, 491, 492), (485, 484, 499, 500), (478, 477, 492, 493), (486, 485, 500, 501), (479, 478, 493, 494), (472, 471, 487), (440, 486, 501), (480, 479, 494, 495), (473, 472, 487, 488), (481, 480, 495, 496), (474, 473, 488, 489), (482, 481, 496, 497), (475, 474, 489, 490), (487, 471, 502), (440, 501, 516), (495, 494, 509, 510), (488, 487, 502, 503), (496, 495, 510, 511), (489, 488, 503, 504), (497, 496, 511, 512), (490, 489, 504, 505), (498, 497, 512, 513), (491, 490, 505, 506), (499, 498, 513, 514), (492, 491, 506, 507), (500, 499, 514, 515), (493, 492, 507, 508), (501, 500, 515, 516), (494, 493, 508, 509), (506, 505, 520, 521), (514, 513, 528, 529), (507, 506, 521, 522), (515, 514, 529, 530), (508, 507, 522, 523), (516, 515, 530, 531), (509, 508, 523, 524), (502, 471, 517), (440, 516, 531), (510, 509, 524, 525), (503, 502, 517, 518), (511, 510, 525, 526), (504, 503, 518, 519), (512, 511, 526, 527), (505, 504, 519, 520), (513, 512, 527, 528), (525, 524, 539, 540), (518, 517, 532, 533), (526, 525, 540, 541), (519, 518, 533, 534), (527, 526, 541, 542), (520, 519, 534, 535), (528, 527, 542, 543), (521, 520, 535, 536), (529, 528, 543, 544), (522, 521, 536, 537), (530, 529, 544, 545), (523, 522, 537, 538), (531, 530, 545, 546), (524, 523, 538, 539), (517, 471, 532), (440, 531, 546), (544, 543, 316, 317), (537, 536, 309, 310), (545, 544, 317, 318), (538, 537, 310, 311), (546, 545, 318, 319), (539, 538, 311, 312), (532, 471, 307), (440, 546, 319), (540, 539, 312, 313), (533, 532, 307, 547), (541, 540, 313, 314), (534, 533, 547, 548), (542, 541, 314, 315), (535, 534, 548, 308), (543, 542, 315, 316), (536, 535, 308, 309), (556, 555, 570, 571), (790, 789, 563, 564), (557, 556, 571, 572), (550, 790, 564, 565), (558, 557, 572, 573), (551, 550, 565, 566), (559, 558, 573, 574), (552, 551, 566, 567), (560, 559, 574, 575), (553, 552, 567, 568), (561, 560, 575, 576), (554, 553, 568, 569), (549, 713, 562), (682, 561, 576), (555, 554, 569, 570), (789, 549, 562, 563), (682, 576, 591), (570, 569, 584, 585), (563, 562, 577, 578), (571, 570, 585, 586), (564, 563, 578, 579), (572, 571, 586, 587), (565, 564, 579, 580), (573, 572, 587, 588), (566, 565, 580, 581), (574, 573, 588, 589), (567, 566, 581, 582), (575, 574, 589, 590), (568, 567, 582, 583), (576, 575, 590, 591), (569, 568, 583, 584), (562, 713, 577), (589, 588, 603, 604), (582, 581, 596, 597), (590, 589, 604, 605), (583, 582, 597, 598), (591, 590, 605, 606), (584, 583, 598, 599), (577, 713, 592), (682, 591, 606), (585, 584, 599, 600), (578, 577, 592, 593), (586, 585, 600, 601), (579, 578, 593, 594), (587, 586, 601, 602), (580, 579, 594, 595), (588, 587, 602, 603), (581, 580, 595, 596), (593, 592, 607, 608), (601, 600, 615, 616), (594, 593, 608, 609), (602, 601, 616, 617), (595, 594, 609, 610), (603, 602, 617, 618), (596, 595, 610, 611), (604, 603, 618, 619), (597, 596, 611, 612), (605, 604, 619, 620), (598, 597, 612, 613), (606, 605, 620, 621), (599, 598, 613, 614), (592, 713, 607), (682, 606, 621), (600, 599, 614, 615), (612, 611, 626, 627), (620, 619, 634, 635), (613, 612, 627, 628), (621, 620, 635, 636), (614, 613, 628, 629), (607, 713, 622), (682, 621, 636), (615, 614, 629, 630), (608, 607, 622, 623), (616, 615, 630, 631), (609, 608, 623, 624), (617, 616, 631, 632), (610, 609, 624, 625), (618, 617, 632, 633), (611, 610, 625, 626), (619, 618, 633, 634), (631, 630, 645, 646), (624, 623, 638, 639), (632, 631, 646, 647), (625, 624, 639, 640), (633, 632, 647, 648), (626, 625, 640, 641), (634, 633, 648, 649), (627, 626, 641, 642), (635, 634, 649, 650), (628, 627, 642, 643), (636, 635, 650, 651), (629, 628, 643, 644), (622, 713, 637), (682, 636, 651), (630, 629, 644, 645), (623, 622, 637, 638), (650, 649, 664, 665), (643, 642, 657, 658), (651, 650, 665, 666), (644, 643, 658, 659), (637, 713, 652), (682, 651, 666), (645, 644, 659, 660), (638, 637, 652, 653), (646, 645, 660, 661), (639, 638, 653, 654), (647, 646, 661, 662), (640, 639, 654, 655), (648, 647, 662, 663), (641, 640, 655, 656), (649, 648, 663, 664), (642, 641, 656, 657), (654, 653, 668, 669), (662, 661, 676, 677), (655, 654, 669, 670), (663, 662, 677, 678), (656, 655, 670, 671), (664, 663, 678, 679), (657, 656, 671, 672), (665, 664, 679, 680), (658, 657, 672, 673), (666, 665, 680, 681), (659, 658, 673, 674), (652, 713, 667), (682, 666, 681), (660, 659, 674, 675), (653, 652, 667, 668), (661, 660, 675, 676), (673, 672, 688, 689), (681, 680, 696, 697), (674, 673, 689, 690), (667, 713, 683), (682, 681, 697), (675, 674, 690, 691), (668, 667, 683, 684), (676, 675, 691, 692), (669, 668, 684, 685), (677, 676, 692, 693), (670, 669, 685, 686), (678, 677, 693, 694), (671, 670, 686, 687), (679, 678, 694, 695), (672, 671, 687, 688), (680, 679, 695, 696), (693, 692, 707, 708), (686, 685, 700, 701), (694, 693, 708, 709), (687, 686, 701, 702), (695, 694, 709, 710), (688, 687, 702, 703), (696, 695, 710, 711), (689, 688, 703, 704), (697, 696, 711, 712), (690, 689, 704, 705), (683, 713, 698), (682, 697, 712), (691, 690, 705, 706), (684, 683, 698, 699), (692, 691, 706, 707), (685, 684, 699, 700), (712, 711, 727, 728), (705, 704, 720, 721), (698, 713, 714), (682, 712, 728), (706, 705, 721, 722), (699, 698, 714, 715), (707, 706, 722, 723), (700, 699, 715, 716), (708, 707, 723, 724), (701, 700, 716, 717), (709, 708, 724, 725), (702, 701, 717, 718), (710, 709, 725, 726), (703, 702, 718, 719), (711, 710, 726, 727), (704, 703, 719, 720), (725, 724, 739, 740), (718, 717, 732, 733), (726, 725, 740, 741), (719, 718, 733, 734), (727, 726, 741, 742), (720, 719, 734, 735), (728, 727, 742, 743), (721, 720, 735, 736), (714, 713, 729), (682, 728, 743), (722, 721, 736, 737), (715, 714, 729, 730), (723, 722, 737, 738), (716, 715, 730, 731), (724, 723, 738, 739), (717, 716, 731, 732), (729, 713, 744), (682, 743, 758), (737, 736, 751, 752), (730, 729, 744, 745), (738, 737, 752, 753), (731, 730, 745, 746), (739, 738, 753, 754), (732, 731, 746, 747), (740, 739, 754, 755), (733, 732, 747, 748), (741, 740, 755, 756), (734, 733, 748, 749), (742, 741, 756, 757), (735, 734, 749, 750), (743, 742, 757, 758), (736, 735, 750, 751), (748, 747, 762, 763), (756, 755, 770, 771), (749, 748, 763, 764), (757, 756, 771, 772), (750, 749, 764, 765), (758, 757, 772, 773), (751, 750, 765, 766), (744, 713, 759), (682, 758, 773), (752, 751, 766, 767), (745, 744, 759, 760), (753, 752, 767, 768), (746, 745, 760, 761), (754, 753, 768, 769), (747, 746, 761, 762), (755, 754, 769, 770), (767, 766, 781, 782), (760, 759, 774, 775), (768, 767, 782, 783), (761, 760, 775, 776), (769, 768, 783, 784), (762, 761, 776, 777), (770, 769, 784, 785), (763, 762, 777, 778), (771, 770, 785, 786), (764, 763, 778, 779), (772, 771, 786, 787), (765, 764, 779, 780), (773, 772, 787, 788), (766, 765, 780, 781), (759, 713, 774), (682, 773, 788), (786, 785, 558, 559), (779, 778, 551, 552), (787, 786, 559, 560), (780, 779, 552, 553), (788, 787, 560, 561), (781, 780, 553, 554), (774, 713, 549), (682, 788, 561), (782, 781, 554, 555), (775, 774, 549, 789), (783, 782, 555, 556), (776, 775, 789, 790), (784, 783, 556, 557), (777, 776, 790, 550), (785, 784, 557, 558), (778, 777, 550, 551), (305, 806, 791, 275), (303, 805, 806, 305), (301, 804, 805, 303), (299, 803, 804, 301), (297, 802, 803, 299), (295, 801, 802, 297), (293, 800, 801, 295), (291, 799, 800, 293), (289, 798, 799, 291), (287, 797, 798, 289), (285, 796, 797, 287), (283, 795, 796, 285), (281, 794, 795, 283), (279, 793, 794, 281), (277, 792, 793, 279), (275, 791, 792, 277), (273, 822, 807, 243), (271, 821, 822, 273), (269, 820, 821, 271), (267, 819, 820, 269), (265, 818, 819, 267), (263, 817, 818, 265), (261, 816, 817, 263), (259, 815, 816, 261), (257, 814, 815, 259), (255, 813, 814, 257), (253, 812, 813, 255), (251, 811, 812, 253), (249, 810, 811, 251), (247, 809, 810, 249), (245, 808, 809, 247), (243, 807, 808, 245)])
me_sphere.polygons.foreach_set('use_smooth', [True] * 836)
me_sphere.polygons.foreach_set('material_index', [0, 0, 0, 0, 0, 0, 0, 0, 0, 0, 0, 0, 0, 0, 0, 0, 0, 0, 0, 0, 0, 0, 0, 0, 0, 0, 0, 0, 0, 0, 0, 0, 0, 0, 0, 0, 0, 0, 0, 0, 0, 0, 0, 0, 0, 0, 0, 0, 0, 0, 0, 0, 0, 0, 0, 0, 0, 0, 0, 0, 0, 0, 0, 0, 0, 0, 0, 0, 0, 0, 0, 0, 0, 0, 0, 0, 0, 0, 0, 0, 0, 0, 0, 0, 0, 0, 0, 0, 0, 0, 0, 0, 0, 0, 0, 0, 0, 0, 0, 0, 0, 0, 0, 0, 0, 0, 0, 0, 0, 0, 0, 0, 0, 0, 0, 0, 0, 0, 0, 0, 0, 0, 0, 0, 0, 0, 0, 0, 0, 0, 0, 0, 0, 0, 0, 0, 0, 0, 0, 0, 0, 0, 0, 0, 0, 0, 0, 0, 0, 0, 0, 0, 0, 0, 0, 0, 0, 0, 0, 0, 0, 0, 0, 0, 0, 0, 0, 0, 0, 0, 0, 0, 0, 0, 0, 0, 0, 0, 0, 0, 0, 0, 0, 0, 0, 0, 0, 0, 0, 0, 0, 0, 0, 0, 0, 0, 0, 0, 0, 0, 0, 0, 0, 0, 0, 0, 0, 0, 0, 0, 0, 0, 0, 0, 0, 0, 0, 0, 0, 0, 0, 0, 0, 0, 0, 0, 0, 0, 0, 0, 0, 0, 0, 0, 0, 0, 0, 0, 0, 0, 0, 0, 0, 0, 0, 0, 0, 0, 0, 0, 0, 0, 0, 0, 0, 0, 1, 1, 1, 1, 1, 1, 1, 1, 1, 1, 1, 1, 1, 1, 1, 1, 1, 0, 0, 0, 0, 0, 0, 0, 0, 0, 0, 0, 0, 0, 0, 0, 0, 0, 0, 1, 1, 1, 1, 1, 1, 1, 1, 1, 1, 1, 1, 1, 1, 1, 1, 1, 1, 1, 1, 1, 1, 1, 1, 1, 1, 1, 1, 1, 1, 1, 1, 1, 1, 1, 1, 1, 1, 1, 1, 1, 1, 1, 1, 1, 1, 1, 1, 1, 1, 1, 1, 1, 1, 1, 1, 1, 1, 1, 1, 1, 1, 1, 1, 1, 1, 1, 1, 1, 1, 1, 1, 1, 1, 1, 1, 1, 1, 1, 1, 1, 1, 1, 1, 1, 1, 1, 1, 1, 1, 1, 1, 1, 1, 1, 1, 1, 1, 1, 1, 1, 1, 1, 1, 1, 1, 1, 1, 1, 1, 1, 1, 1, 1, 1, 1, 1, 1, 1, 1, 1, 1, 1, 1, 1, 1, 1, 1, 1, 1, 1, 1, 1, 1, 1, 1, 1, 1, 1, 1, 1, 1, 1, 1, 1, 1, 1, 1, 1, 1, 1, 1, 1, 1, 1, 1, 1, 1, 1, 1, 1, 1, 1, 1, 1, 1, 1, 1, 1, 1, 1, 1, 1, 1, 1, 1, 1, 1, 1, 1, 1, 1, 1, 1, 1, 1, 1, 1, 1, 1, 1, 1, 1, 1, 1, 1, 1, 1, 1, 1, 1, 1, 1, 1, 1, 1, 1, 1, 1, 1, 1, 1, 1, 1, 1, 1, 1, 1, 1, 1, 1, 1, 1, 1, 1, 1, 1, 1, 1, 1, 1, 1, 1, 1, 1, 1, 1, 1, 1, 1, 1, 1, 1, 1, 1, 1, 1, 1, 1, 1, 1, 1, 1, 1, 1, 1, 1, 1, 1, 1, 1, 1, 1, 1, 1, 1, 1, 1, 1, 1, 1, 1, 1, 1, 1, 1, 1, 1, 1, 1, 1, 1, 1, 1, 1, 1, 1, 1, 1, 1, 1, 1, 1, 1, 1, 1, 1, 1, 1, 1, 1, 1, 1, 1, 1, 1, 1, 1, 1, 1, 1, 1, 1, 1, 1, 1, 1, 1, 1, 1, 1, 1, 1, 1, 1, 1, 1, 1, 1, 1, 1, 1, 1, 1, 1, 1, 1, 1, 1, 1, 1, 1, 1, 1, 1, 1, 1, 1, 1, 1, 1, 1, 1, 1, 1, 1, 1, 1, 1, 1, 1, 1, 1, 1, 1, 1, 1, 1, 1, 1, 1, 1, 1, 1, 1, 1, 1, 1, 1, 1, 1, 1, 1, 1, 1, 1, 1, 1, 1, 1, 1, 1, 1, 1, 1, 1, 1, 1, 1, 1, 1, 1, 1, 1, 1, 1, 1, 1, 1, 1, 1, 1, 1, 1, 1, 1, 1, 1, 1, 1, 1, 1, 1, 1, 1, 1, 1, 1, 1, 1, 1, 1, 1, 1, 1, 1, 1, 1, 1, 1, 1, 1, 1, 1, 1, 1, 1, 1, 1, 1, 1, 1, 1, 1, 1, 1, 1, 1, 1, 1, 1, 1, 1, 1, 1, 1, 1, 1, 1, 1, 1, 1, 1, 1, 1, 1, 1, 1, 1, 1, 1, 1, 1, 1, 1, 1, 1, 1, 1, 1, 1, 1, 1, 1, 1, 1, 1, 1, 1, 1, 1, 1, 1, 1, 1, 1, 1, 1, 1, 1, 1, 1, 1, 1, 1, 1, 1, 1, 1, 1, 1, 1, 1, 1, 1, 1, 1, 1, 1, 0, 0, 0, 0, 0, 0, 0, 0, 0, 0, 0, 0, 0, 0, 0, 0])
_uv = me_sphere.uv_layers.new(name='UVMap')
_uv.uv.foreach_set('vector', [0.4573, 0.371, 0.4692, 0.3942, 0.428, 0.4081, 0.4215, 0.3907, 0.4287, 0.5321, 0.4089, 0.5448, 0.3984, 0.5319, 0.4107, 0.516, 0.441, 0.3513, 0.4573, 0.371, 0.4215, 0.3907, 0.4124, 0.3743, 0.4468, 0.5156, 0.4287, 0.5321, 0.4107, 0.516, 0.4204, 0.4991, 0.4214, 0.3358, 0.441, 0.3513, 0.4124, 0.3743, 0.4008, 0.3592, 0.4607, 0.495, 0.4468, 0.5156, 0.4204, 0.4991, 0.4273, 0.4814, 0.3997, 0.3247, 0.4214, 0.3358, 0.4008, 0.3592, 0.3868, 0.3456, 0.4713, 0.4717, 0.4607, 0.495, 0.4273, 0.4814, 0.4315, 0.4631, 0.3768, 0.318, 0.3997, 0.3247, 0.3868, 0.3456, 0.3704, 0.3338, 0.4766, 0.446, 0.4713, 0.4717, 0.4315, 0.4631, 0.433, 0.4446, 0.3534, 0.3155, 0.3768, 0.318, 0.3704, 0.3338, 0.3514, 0.3241, 0.4758, 0.4197, 0.4766, 0.446, 0.433, 0.4446, 0.4319, 0.4261, 0.3878, 0.5539, 0.3656, 0.5597, 0.3834, 0.5465, 0.3299, 0.3169, 0.3534, 0.3155, 0.3514, 0.3241, 0.4692, 0.3942, 0.4758, 0.4197, 0.4319, 0.4261, 0.428, 0.4081, 0.4089, 0.5448, 0.3878, 0.5539, 0.3834, 0.5465, 0.3984, 0.5319, 0.3299, 0.3169, 0.3514, 0.3241, 0.3467, 0.331, 0.428, 0.4081, 0.4319, 0.4261, 0.3995, 0.4308, 0.3968, 0.4164, 0.3984, 0.5319, 0.3834, 0.5465, 0.3772, 0.5414, 0.3859, 0.524, 0.4215, 0.3907, 0.428, 0.4081, 0.3968, 0.4164, 0.3928, 0.402, 0.4107, 0.516, 0.3984, 0.5319, 0.3859, 0.524, 0.3923, 0.5073, 0.4124, 0.3743, 0.4215, 0.3907, 0.3928, 0.402, 0.3873, 0.3878, 0.4204, 0.4991, 0.4107, 0.516, 0.3923, 0.5073, 0.3967, 0.4912, 0.4008, 0.3592, 0.4124, 0.3743, 0.3873, 0.3878, 0.3803, 0.3736, 0.4273, 0.4814, 0.4204, 0.4991, 0.3967, 0.4912, 0.3995, 0.4756, 0.3868, 0.3456, 0.4008, 0.3592, 0.3803, 0.3736, 0.3714, 0.3594, 0.4315, 0.4631, 0.4273, 0.4814, 0.3995, 0.4756, 0.4009, 0.4604, 0.3704, 0.3338, 0.3868, 0.3456, 0.3714, 0.3594, 0.3604, 0.3452, 0.433, 0.4446, 0.4315, 0.4631, 0.4009, 0.4604, 0.4008, 0.4455, 0.3514, 0.3241, 0.3704, 0.3338, 0.3604, 0.3452, 0.3467, 0.331, 0.4319, 0.4261, 0.433, 0.4446, 0.4008, 0.4455, 0.3995, 0.4308, 0.3834, 0.5465, 0.3656, 0.5597, 0.3772, 0.5414, 0.3714, 0.3594, 0.3803, 0.3736, 0.3603, 0.3822, 0.3552, 0.3679, 0.4009, 0.4604, 0.3995, 0.4756, 0.3754, 0.4743, 0.375, 0.4607, 0.3604, 0.3452, 0.3714, 0.3594, 0.3552, 0.3679, 0.3487, 0.3525, 0.4008, 0.4455, 0.4009, 0.4604, 0.375, 0.4607, 0.374, 0.4476, 0.3467, 0.331, 0.3604, 0.3452, 0.3487, 0.3525, 0.3404, 0.3356, 0.3995, 0.4308, 0.4008, 0.4455, 0.374, 0.4476, 0.3725, 0.4347, 0.3772, 0.5414, 0.3656, 0.5597, 0.3699, 0.5388, 0.3299, 0.3169, 0.3467, 0.331, 0.3404, 0.3356, 0.3968, 0.4164, 0.3995, 0.4308, 0.3725, 0.4347, 0.3705, 0.4219, 0.3859, 0.524, 0.3772, 0.5414, 0.3699, 0.5388, 0.3727, 0.5203, 0.3928, 0.402, 0.3968, 0.4164, 0.3705, 0.4219, 0.3678, 0.409, 0.3923, 0.5073, 0.3859, 0.524, 0.3727, 0.5203, 0.3744, 0.5038, 0.3873, 0.3878, 0.3928, 0.402, 0.3678, 0.409, 0.3645, 0.3959, 0.3967, 0.4912, 0.3923, 0.5073, 0.3744, 0.5038, 0.3752, 0.4885, 0.3803, 0.3736, 0.3873, 0.3878, 0.3645, 0.3959, 0.3603, 0.3822, 0.3995, 0.4756, 0.3967, 0.4912, 0.3752, 0.4885, 0.3754, 0.4743, 0.3727, 0.5203, 0.3699, 0.5388, 0.3624, 0.5386, 0.3596, 0.5204, 0.3678, 0.409, 0.3705, 0.4219, 0.3461, 0.4259, 0.3444, 0.4134, 0.3744, 0.5038, 0.3727, 0.5203, 0.3596, 0.5204, 0.3572, 0.5043, 0.3645, 0.3959, 0.3678, 0.409, 0.3444, 0.4134, 0.3426, 0.4005, 0.3752, 0.4885, 0.3744, 0.5038, 0.3572, 0.5043, 0.355, 0.4897, 0.3603, 0.3822, 0.3645, 0.3959, 0.3426, 0.4005, 0.3406, 0.3868, 0.3754, 0.4743, 0.3752, 0.4885, 0.355, 0.4897, 0.3531, 0.476, 0.3552, 0.3679, 0.3603, 0.3822, 0.3406, 0.3868, 0.3384, 0.3722, 0.375, 0.4607, 0.3754, 0.4743, 0.3531, 0.476, 0.3512, 0.4631, 0.3487, 0.3525, 0.3552, 0.3679, 0.3384, 0.3722, 0.336, 0.3561, 0.374, 0.4476, 0.375, 0.4607, 0.3512, 0.4631, 0.3495, 0.4506, 0.3404, 0.3356, 0.3487, 0.3525, 0.336, 0.3561, 0.3332, 0.3379, 0.3725, 0.4347, 0.374, 0.4476, 0.3495, 0.4506, 0.3478, 0.4383, 0.3699, 0.5388, 0.3656, 0.5597, 0.3624, 0.5386, 0.3299, 0.3169, 0.3404, 0.3356, 0.3332, 0.3379, 0.3705, 0.4219, 0.3725, 0.4347, 0.3478, 0.4383, 0.3461, 0.4259, 0.3512, 0.4631, 0.3531, 0.476, 0.3311, 0.4806, 0.3278, 0.4675, 0.336, 0.3561, 0.3384, 0.3722, 0.3212, 0.3728, 0.3228, 0.3562, 0.3495, 0.4506, 0.3512, 0.4631, 0.3278, 0.4675, 0.3252, 0.4546, 0.3332, 0.3379, 0.336, 0.3561, 0.3228, 0.3562, 0.3256, 0.3378, 0.3478, 0.4383, 0.3495, 0.4506, 0.3252, 0.4546, 0.3231, 0.4418, 0.3624, 0.5386, 0.3656, 0.5597, 0.3551, 0.5409, 0.3299, 0.3169, 0.3332, 0.3379, 0.3256, 0.3378, 0.3461, 0.4259, 0.3478, 0.4383, 0.3231, 0.4418, 0.3216, 0.4289, 0.3596, 0.5204, 0.3624, 0.5386, 0.3551, 0.5409, 0.3469, 0.524, 0.3444, 0.4134, 0.3461, 0.4259, 0.3216, 0.4289, 0.3207, 0.4158, 0.3572, 0.5043, 0.3596, 0.5204, 0.3469, 0.524, 0.3404, 0.5086, 0.3426, 0.4005, 0.3444, 0.4134, 0.3207, 0.4158, 0.3202, 0.4022, 0.355, 0.4897, 0.3572, 0.5043, 0.3404, 0.5086, 0.3353, 0.4943, 0.3406, 0.3868, 0.3426, 0.4005, 0.3202, 0.4022, 0.3204, 0.388, 0.3531, 0.476, 0.355, 0.4897, 0.3353, 0.4943, 0.3311, 0.4806, 0.3384, 0.3722, 0.3406, 0.3868, 0.3204, 0.388, 0.3212, 0.3728, 0.3207, 0.4158, 0.3216, 0.4289, 0.2948, 0.431, 0.2948, 0.4161, 0.3404, 0.5086, 0.3469, 0.524, 0.3351, 0.5313, 0.3241, 0.5171, 0.3202, 0.4022, 0.3207, 0.4158, 0.2948, 0.4161, 0.2961, 0.4009, 0.3353, 0.4943, 0.3404, 0.5086, 0.3241, 0.5171, 0.3153, 0.5029, 0.3204, 0.388, 0.3202, 0.4022, 0.2961, 0.4009, 0.2989, 0.3853, 0.3311, 0.4806, 0.3353, 0.4943, 0.3153, 0.5029, 0.3083, 0.4887, 0.3212, 0.3728, 0.3204, 0.388, 0.2989, 0.3853, 0.3033, 0.3693, 0.3278, 0.4675, 0.3311, 0.4806, 0.3083, 0.4887, 0.3028, 0.4745, 0.3228, 0.3562, 0.3212, 0.3728, 0.3033, 0.3693, 0.3097, 0.3526, 0.3252, 0.4546, 0.3278, 0.4675, 0.3028, 0.4745, 0.2988, 0.4601, 0.3256, 0.3378, 0.3228, 0.3562, 0.3097, 0.3526, 0.3184, 0.3352, 0.3231, 0.4418, 0.3252, 0.4546, 0.2988, 0.4601, 0.2962, 0.4457, 0.3551, 0.5409, 0.3656, 0.5597, 0.3488, 0.5455, 0.3299, 0.3169, 0.3256, 0.3378, 0.3184, 0.3352, 0.3216, 0.4289, 0.3231, 0.4418, 0.2962, 0.4457, 0.2948, 0.431, 0.3469, 0.524, 0.3551, 0.5409, 0.3488, 0.5455, 0.3351, 0.5313, 0.3097, 0.3526, 0.3033, 0.3693, 0.285, 0.3606, 0.2972, 0.3447, 0.2988, 0.4601, 0.3028, 0.4745, 0.2742, 0.4857, 0.2677, 0.4684, 0.3184, 0.3352, 0.3097, 0.3526, 0.2972, 0.3447, 0.3121, 0.3301, 0.2962, 0.4457, 0.2988, 0.4601, 0.2677, 0.4684, 0.2638, 0.4503, 0.3488, 0.5455, 0.3656, 0.5597, 0.3442, 0.5524, 0.3299, 0.3169, 0.3184, 0.3352, 0.3121, 0.3301, 0.2948, 0.431, 0.2962, 0.4457, 0.2638, 0.4503, 0.2626, 0.4319, 0.3351, 0.5313, 0.3488, 0.5455, 0.3442, 0.5524, 0.3252, 0.5427, 0.2948, 0.4161, 0.2948, 0.431, 0.2626, 0.4319, 0.2641, 0.4134, 0.3241, 0.5171, 0.3351, 0.5313, 0.3252, 0.5427, 0.3087, 0.5309, 0.2961, 0.4009, 0.2948, 0.4161, 0.2641, 0.4134, 0.2684, 0.3952, 0.3153, 0.5029, 0.3241, 0.5171, 0.3087, 0.5309, 0.2948, 0.5172, 0.2989, 0.3853, 0.2961, 0.4009, 0.2684, 0.3952, 0.2754, 0.3775, 0.3083, 0.4887, 0.3153, 0.5029, 0.2948, 0.5172, 0.2832, 0.5021, 0.3033, 0.3693, 0.2989, 0.3853, 0.2754, 0.3775, 0.285, 0.3606, 0.3028, 0.4745, 0.3083, 0.4887, 0.2832, 0.5021, 0.2742, 0.4857, 0.3087, 0.5309, 0.3252, 0.5427, 0.3187, 0.5585, 0.2959, 0.5517, 0.2684, 0.3952, 0.2641, 0.4134, 0.2242, 0.4048, 0.2347, 0.3813, 0.2948, 0.5172, 0.3087, 0.5309, 0.2959, 0.5517, 0.2742, 0.5406, 0.2754, 0.3775, 0.2684, 0.3952, 0.2347, 0.3813, 0.2494, 0.3611, 0.2832, 0.5021, 0.2948, 0.5172, 0.2742, 0.5406, 0.2547, 0.525, 0.285, 0.3606, 0.2754, 0.3775, 0.2494, 0.3611, 0.267, 0.3447, 0.2742, 0.4857, 0.2832, 0.5021, 0.2547, 0.525, 0.2384, 0.5054, 0.2972, 0.3447, 0.285, 0.3606, 0.267, 0.3447, 0.2867, 0.3319, 0.2677, 0.4684, 0.2742, 0.4857, 0.2384, 0.5054, 0.2265, 0.4823, 0.3121, 0.3301, 0.2972, 0.3447, 0.2867, 0.3319, 0.3077, 0.3228, 0.2638, 0.4503, 0.2677, 0.4684, 0.2265, 0.4823, 0.2199, 0.4568, 0.3442, 0.5524, 0.3656, 0.5597, 0.3421, 0.561, 0.3299, 0.3169, 0.3121, 0.3301, 0.3077, 0.3228, 0.2626, 0.4319, 0.2638, 0.4503, 0.2199, 0.4568, 0.2191, 0.4305, 0.3252, 0.5427, 0.3442, 0.5524, 0.3421, 0.561, 0.3187, 0.5585, 0.2641, 0.4134, 0.2626, 0.4319, 0.2191, 0.4305, 0.2242, 0.4048, 0.2265, 0.4823, 0.2384, 0.5054, 0.1898, 0.5452, 0.1635, 0.5106, 0.3077, 0.3228, 0.2867, 0.3319, 0.2807, 0.3139, 0.3062, 0.3137, 0.2199, 0.4568, 0.2265, 0.4823, 0.1635, 0.5106, 0.1491, 0.4678, 0.3421, 0.561, 0.3656, 0.5597, 0.3437, 0.5705, 0.3299, 0.3169, 0.3077, 0.3228, 0.3062, 0.3137, 0.2191, 0.4305, 0.2199, 0.4568, 0.1491, 0.4678, 0.1495, 0.4223, 0.3187, 0.5585, 0.3421, 0.561, 0.3437, 0.5705, 0.3186, 0.5782, 0.2242, 0.4048, 0.2191, 0.4305, 0.1495, 0.4223, 0.1649, 0.381, 0.2959, 0.5517, 0.3187, 0.5585, 0.3186, 0.5782, 0.29, 0.5815, 0.2347, 0.3813, 0.2242, 0.4048, 0.1649, 0.381, 0.1922, 0.3496, 0.2742, 0.5406, 0.2959, 0.5517, 0.29, 0.5815, 0.2578, 0.5787, 0.2494, 0.3611, 0.2347, 0.3813, 0.1922, 0.3496, 0.2229, 0.3297, 0.2547, 0.525, 0.2742, 0.5406, 0.2578, 0.5787, 0.2231, 0.5675, 0.267, 0.3447, 0.2494, 0.3611, 0.2229, 0.3297, 0.2529, 0.3186, 0.2384, 0.5054, 0.2547, 0.525, 0.2231, 0.5675, 0.1898, 0.5452, 0.2867, 0.3319, 0.267, 0.3447, 0.2529, 0.3186, 0.2807, 0.3139, 0.1922, 0.3496, 0.1649, 0.381, 0.04655, 0.2896, 0.1474, 0.272, 0.2578, 0.5787, 0.29, 0.5815, 0.2997, 0.618, 0.2605, 0.636, 0.2229, 0.3297, 0.1922, 0.3496, 0.1474, 0.272, 0.208, 0.2737, 0.2231, 0.5675, 0.2578, 0.5787, 0.2605, 0.636, 0.2042, 0.6503, 0.2529, 0.3186, 0.2229, 0.3297, 0.208, 0.2737, 0.2507, 0.2815, 0.1898, 0.5452, 0.2231, 0.5675, 0.2042, 0.6503, 0.1144, 0.6544, 0.2807, 0.3139, 0.2529, 0.3186, 0.2507, 0.2815, 0.283, 0.2921, 0.1635, 0.5106, 0.1898, 0.5452, 0.1144, 0.6544, 0.04069, 0.5877, 0.3062, 0.3137, 0.2807, 0.3139, 0.283, 0.2921, 0.3086, 0.304, 0.1491, 0.4678, 0.1635, 0.5106, 0.04069, 0.5877, 0.0001721, 0.4947, 0.3437, 0.5705, 0.3656, 0.5597, 0.3494, 0.5791, 0.3299, 0.3169, 0.3062, 0.3137, 0.3086, 0.304, 0.1495, 0.4223, 0.1491, 0.4678, 0.0001721, 0.4947, 0.0002095, 0.3899, 0.3186, 0.5782, 0.3437, 0.5705, 0.3494, 0.5791, 0.3282, 0.5987, 0.1649, 0.381, 0.1495, 0.4223, 0.0002095, 0.3899, 0.04655, 0.2896, 0.29, 0.5815, 0.3186, 0.5782, 0.3282, 0.5987, 0.2997, 0.618, 0.3086, 0.304, 0.283, 0.2921, 0.2968, 0.2718, 0.3154, 0.2958, 0.6971, 0.08093, 0.6979, 0.04065, 0.7747, 0.04224, 0.7743, 0.08029, 0.3494, 0.5791, 0.3656, 0.5597, 0.3588, 0.5846, 0.3299, 0.3169, 0.3086, 0.304, 0.3154, 0.2958, 0.699, 0.1208, 0.6971, 0.08093, 0.7743, 0.08029, 0.7746, 0.1182, 0.3282, 0.5987, 0.3494, 0.5791, 0.3588, 0.5846, 0.3485, 0.6135, 0.703, 0.16, 0.699, 0.1208, 0.7746, 0.1182, 0.7754, 0.1568, 0.2997, 0.618, 0.3282, 0.5987, 0.3485, 0.6135, 0.3325, 0.6484, 0.1474, 0.272, 0.04655, 0.2896, 0.111, 0.09215, 0.186, 0.1591, 0.2605, 0.636, 0.2997, 0.618, 0.3325, 0.6484, 0.3078, 0.6916, 0.208, 0.2737, 0.1474, 0.272, 0.186, 0.1591, 0.2368, 0.2067, 0.2042, 0.6503, 0.2605, 0.636, 0.3078, 0.6916, 0.2694, 0.7474, 0.2507, 0.2815, 0.208, 0.2737, 0.2368, 0.2067, 0.2718, 0.2429, 0.1144, 0.6544, 0.2042, 0.6503, 0.2694, 0.7474, 0.2102, 0.8227, 0.283, 0.2921, 0.2507, 0.2815, 0.2718, 0.2429, 0.2968, 0.2718, 0.6979, 0.04065, 0.7014, 0.0001721, 0.7755, 0.00292, 0.7747, 0.04224, 0.2368, 0.2067, 0.186, 0.1591, 0.3008, 0.09871, 0.3083, 0.1694, 0.2694, 0.7474, 0.3078, 0.6916, 0.3866, 0.7072, 0.3936, 0.7779, 0.2718, 0.2429, 0.2368, 0.2067, 0.3083, 0.1694, 0.3148, 0.2212, 0.2102, 0.8227, 0.2694, 0.7474, 0.3936, 0.7779, 0.4017, 0.8763, 0.2968, 0.2718, 0.2718, 0.2429, 0.3148, 0.2212, 0.3205, 0.2605, 0.7747, 0.04224, 0.7755, 0.00292, 0.8488, 0.003749, 0.8487, 0.04253, 0.3154, 0.2958, 0.2968, 0.2718, 0.3205, 0.2605, 0.3255, 0.2913, 0.7743, 0.08029, 0.7747, 0.04224, 0.8487, 0.04253, 0.8485, 0.0801, 0.3588, 0.5846, 0.3656, 0.5597, 0.37, 0.5852, 0.3299, 0.3169, 0.3154, 0.2958, 0.3255, 0.2913, 0.7746, 0.1182, 0.7743, 0.08029, 0.8485, 0.0801, 0.8483, 0.1177, 0.3485, 0.6135, 0.3588, 0.5846, 0.37, 0.5852, 0.3748, 0.6161, 0.7754, 0.1568, 0.7746, 0.1182, 0.8483, 0.1177, 0.8482, 0.1565, 0.3325, 0.6484, 0.3485, 0.6135, 0.3748, 0.6161, 0.3803, 0.6554, 0.186, 0.1591, 0.111, 0.09215, 0.2922, 0.0001721, 0.3008, 0.09871, 0.3078, 0.6916, 0.3325, 0.6484, 0.3803, 0.6554, 0.3866, 0.7072, 0.37, 0.5852, 0.3656, 0.5597, 0.3801, 0.5808, 0.3299, 0.3169, 0.3255, 0.2913, 0.3366, 0.292, 0.8483, 0.1177, 0.8485, 0.0801, 0.9226, 0.07992, 0.9223, 0.118, 0.3748, 0.6161, 0.37, 0.5852, 0.3801, 0.5808, 0.3986, 0.6049, 0.8482, 0.1565, 0.8483, 0.1177, 0.9223, 0.118, 0.9214, 0.1573, 0.3803, 0.6554, 0.3748, 0.6161, 0.3986, 0.6049, 0.4234, 0.6339, 0.3008, 0.09871, 0.2922, 0.0001721, 0.4845, 0.05264, 0.4255, 0.1286, 0.3866, 0.7072, 0.3803, 0.6554, 0.4234, 0.6339, 0.4582, 0.6703, 0.3083, 0.1694, 0.3008, 0.09871, 0.4255, 0.1286, 0.3873, 0.1846, 0.3936, 0.7779, 0.3866, 0.7072, 0.4582, 0.6703, 0.5088, 0.7182, 0.3148, 0.2212, 0.3083, 0.1694, 0.3873, 0.1846, 0.3627, 0.228, 0.4017, 0.8763, 0.3936, 0.7779, 0.5088, 0.7182, 0.5835, 0.7858, 0.3205, 0.2605, 0.3148, 0.2212, 0.3627, 0.228, 0.3468, 0.263, 0.8487, 0.04253, 0.8488, 0.003749, 0.9215, 0.003437, 0.9224, 0.04205, 0.3255, 0.2913, 0.3205, 0.2605, 0.3468, 0.263, 0.3366, 0.292, 0.8485, 0.0801, 0.8487, 0.04253, 0.9224, 0.04205, 0.9226, 0.07992, 0.5088, 0.7182, 0.4582, 0.6703, 0.4873, 0.6034, 0.5482, 0.6054, 0.3627, 0.228, 0.3873, 0.1846, 0.4349, 0.2401, 0.3957, 0.2583, 0.5835, 0.7858, 0.5088, 0.7182, 0.5482, 0.6054, 0.6499, 0.5882, 0.3468, 0.263, 0.3627, 0.228, 0.3957, 0.2583, 0.3672, 0.2777, 0.9224, 0.04205, 0.9215, 0.003437, 0.9939, 0.0001729, 0.9979, 0.03938, 0.3366, 0.292, 0.3468, 0.263, 0.3672, 0.2777, 0.346, 0.2974, 0.9226, 0.07992, 0.9224, 0.04205, 0.9979, 0.03938, 0.9998, 0.07927, 0.3801, 0.5808, 0.3656, 0.5597, 0.3868, 0.5726, 0.3299, 0.3169, 0.3366, 0.292, 0.346, 0.2974, 0.9223, 0.118, 0.9226, 0.07992, 0.9998, 0.07927, 0.999, 0.1196, 0.3986, 0.6049, 0.3801, 0.5808, 0.3868, 0.5726, 0.4124, 0.5846, 0.9214, 0.1573, 0.9223, 0.118, 0.999, 0.1196, 0.9956, 0.16, 0.4234, 0.6339, 0.3986, 0.6049, 0.4124, 0.5846, 0.4447, 0.5953, 0.4255, 0.1286, 0.4845, 0.05264, 0.5815, 0.2211, 0.4913, 0.2256, 0.4582, 0.6703, 0.4234, 0.6339, 0.4447, 0.5953, 0.4873, 0.6034, 0.3873, 0.1846, 0.4255, 0.1286, 0.4913, 0.2256, 0.4349, 0.2401, 0.6558, 0.288, 0.6968, 0.3816, 0.5469, 0.4086, 0.5325, 0.3657, 0.4124, 0.5846, 0.3868, 0.5726, 0.3893, 0.563, 0.4148, 0.5628, 0.5815, 0.2211, 0.6558, 0.288, 0.5325, 0.3657, 0.506, 0.331, 0.4447, 0.5953, 0.4124, 0.5846, 0.4148, 0.5628, 0.4426, 0.5582, 0.4913, 0.2256, 0.5815, 0.2211, 0.506, 0.331, 0.4725, 0.3087, 0.4873, 0.6034, 0.4447, 0.5953, 0.4426, 0.5582, 0.4724, 0.5472, 0.4349, 0.2401, 0.4913, 0.2256, 0.4725, 0.3087, 0.4377, 0.2975, 0.5482, 0.6054, 0.4873, 0.6034, 0.4724, 0.5472, 0.5038, 0.5274, 0.3957, 0.2583, 0.4349, 0.2401, 0.4377, 0.2975, 0.4055, 0.2949, 0.6499, 0.5882, 0.5482, 0.6054, 0.5038, 0.5274, 0.5311, 0.4958, 0.3672, 0.2777, 0.3957, 0.2583, 0.4055, 0.2949, 0.3769, 0.2982, 0.6968, 0.4872, 0.6499, 0.5882, 0.5311, 0.4958, 0.5466, 0.4543, 0.346, 0.2974, 0.3672, 0.2777, 0.3769, 0.2982, 0.3518, 0.306, 0.6968, 0.3816, 0.6968, 0.4872, 0.5466, 0.4543, 0.5469, 0.4086, 0.3868, 0.5726, 0.3656, 0.5597, 0.3893, 0.563, 0.3299, 0.3169, 0.346, 0.2974, 0.3518, 0.306, 0.4055, 0.2949, 0.4377, 0.2975, 0.4214, 0.3358, 0.3997, 0.3247, 0.5311, 0.4958, 0.5038, 0.5274, 0.4607, 0.495, 0.4713, 0.4717, 0.3769, 0.2982, 0.4055, 0.2949, 0.3997, 0.3247, 0.3768, 0.318, 0.5466, 0.4543, 0.5311, 0.4958, 0.4713, 0.4717, 0.4766, 0.446, 0.3518, 0.306, 0.3769, 0.2982, 0.3768, 0.318, 0.3534, 0.3155, 0.5469, 0.4086, 0.5466, 0.4543, 0.4766, 0.446, 0.4758, 0.4197, 0.3893, 0.563, 0.3656, 0.5597, 0.3878, 0.5539, 0.3299, 0.3169, 0.3518, 0.306, 0.3534, 0.3155, 0.5325, 0.3657, 0.5469, 0.4086, 0.4758, 0.4197, 0.4692, 0.3942, 0.4148, 0.5628, 0.3893, 0.563, 0.3878, 0.5539, 0.4089, 0.5448, 0.506, 0.331, 0.5325, 0.3657, 0.4692, 0.3942, 0.4573, 0.371, 0.4426, 0.5582, 0.4148, 0.5628, 0.4089, 0.5448, 0.4287, 0.5321, 0.4725, 0.3087, 0.506, 0.331, 0.4573, 0.371, 0.441, 0.3513, 0.4724, 0.5472, 0.4426, 0.5582, 0.4287, 0.5321, 0.4468, 0.5156, 0.4377, 0.2975, 0.4725, 0.3087, 0.441, 0.3513, 0.4214, 0.3358, 0.5038, 0.5274, 0.4724, 0.5472, 0.4468, 0.5156, 0.4607, 0.495, 0.8644, 0.3002, 0.7546, 0.2341, 0.7515, 0.2484, 0.8783, 0.2674, 0.8783, 0.2674, 0.7515, 0.2484, 0.754, 0.2629, 0.8783, 0.2318, 0.8783, 0.2318, 0.754, 0.2629, 0.761, 0.2756, 0.8643, 0.1991, 0.8643, 0.1991, 0.761, 0.2756, 0.7725, 0.2843, 0.8388, 0.174, 0.8388, 0.174, 0.7725, 0.2843, 0.7865, 0.2877, 0.8057, 0.1605, 0.8057, 0.1605, 0.7865, 0.2877, 0.8008, 0.2853, 0.7698, 0.1604, 0.7698, 0.1604, 0.8008, 0.2853, 0.8131, 0.2774, 0.7366, 0.1739, 0.7366, 0.1739, 0.8131, 0.2774, 0.8214, 0.2654, 0.7111, 0.199, 0.7111, 0.199, 0.8214, 0.2654, 0.8245, 0.2511, 0.6972, 0.232, 0.6972, 0.232, 0.8245, 0.2511, 0.8219, 0.2366, 0.6971, 0.2678, 0.6971, 0.2678, 0.8219, 0.2366, 0.8145, 0.224, 0.711, 0.3008, 0.711, 0.3008, 0.8145, 0.224, 0.8029, 0.2153, 0.7366, 0.3258, 0.7366, 0.3258, 0.8029, 0.2153, 0.7889, 0.2117, 0.7699, 0.3391, 0.7699, 0.3391, 0.7889, 0.2117, 0.7747, 0.2141, 0.8057, 0.3389, 0.7515, 0.2484, 0.7546, 0.2341, 0.7626, 0.222, 0.7747, 0.2141, 0.7889, 0.2117, 0.8029, 0.2153, 0.8145, 0.224, 0.8219, 0.2366, 0.8245, 0.2511, 0.8214, 0.2654, 0.8131, 0.2774, 0.8008, 0.2853, 0.7865, 0.2877, 0.7725, 0.2843, 0.761, 0.2756, 0.754, 0.2629, 0.8057, 0.3389, 0.7747, 0.2141, 0.7626, 0.222, 0.8389, 0.3253, 0.8389, 0.3253, 0.7626, 0.222, 0.7546, 0.2341, 0.8644, 0.3002, 0.8124, 0.8201, 0.7998, 0.8271, 0.7853, 0.8294, 0.771, 0.8263, 0.7589, 0.8181, 0.7509, 0.806, 0.7485, 0.7918, 0.7519, 0.7778, 0.7607, 0.7663, 0.7733, 0.7589, 0.7878, 0.7566, 0.8022, 0.7597, 0.8142, 0.768, 0.8221, 0.7802, 0.8245, 0.7945, 0.8212, 0.8085, 0.7355, 0.6884, 0.8018, 0.5784, 0.7875, 0.5749, 0.7684, 0.7022, 0.7684, 0.7022, 0.7875, 0.5749, 0.773, 0.577, 0.8042, 0.7021, 0.8042, 0.7021, 0.773, 0.577, 0.7605, 0.5845, 0.8372, 0.6881, 0.8372, 0.6881, 0.7605, 0.5845, 0.7518, 0.5961, 0.8622, 0.6625, 0.8622, 0.6625, 0.7518, 0.5961, 0.7484, 0.6101, 0.8757, 0.6293, 0.8757, 0.6293, 0.7484, 0.6101, 0.7509, 0.6243, 0.8757, 0.5934, 0.8757, 0.5934, 0.7509, 0.6243, 0.759, 0.6364, 0.8622, 0.5603, 0.8622, 0.5603, 0.759, 0.6364, 0.7711, 0.6444, 0.8372, 0.5347, 0.8372, 0.5347, 0.7711, 0.6444, 0.7854, 0.6479, 0.8044, 0.5209, 0.8044, 0.5209, 0.7854, 0.6479, 0.7999, 0.6459, 0.7688, 0.5211, 0.7688, 0.5211, 0.7999, 0.6459, 0.8125, 0.6386, 0.7359, 0.5351, 0.7359, 0.5351, 0.8125, 0.6386, 0.8212, 0.627, 0.7108, 0.5606, 0.7108, 0.5606, 0.8212, 0.627, 0.8245, 0.613, 0.6973, 0.5938, 0.6973, 0.5938, 0.8245, 0.613, 0.8218, 0.5988, 0.6971, 0.6296, 0.7875, 0.5749, 0.8018, 0.5784, 0.8138, 0.5868, 0.8218, 0.5988, 0.8245, 0.613, 0.8212, 0.627, 0.8125, 0.6386, 0.7999, 0.6459, 0.7854, 0.6479, 0.7711, 0.6444, 0.759, 0.6364, 0.7509, 0.6243, 0.7484, 0.6101, 0.7518, 0.5961, 0.7605, 0.5845, 0.773, 0.577, 0.6971, 0.6296, 0.8218, 0.5988, 0.8138, 0.5868, 0.7105, 0.6628, 0.7105, 0.6628, 0.8138, 0.5868, 0.8018, 0.5784, 0.7355, 0.6884, 0.7853, 0.4667, 0.771, 0.4632, 0.759, 0.4549, 0.751, 0.4428, 0.7485, 0.4286, 0.7519, 0.4145, 0.7606, 0.4031, 0.7733, 0.3958, 0.7878, 0.3937, 0.802, 0.3972, 0.8141, 0.4051, 0.8221, 0.4172, 0.8245, 0.4314, 0.8211, 0.4455, 0.8124, 0.4572, 0.7998, 0.4646, 0.0, 0.0, 0.0, 0.0, 0.0, 0.0, 0.0, 0.0, 0.0, 0.0, 0.0, 0.0, 0.0, 0.0, 0.0, 0.0, 0.0, 0.0, 0.0, 0.0, 0.0, 0.0, 0.0, 0.0, 0.0, 0.0, 0.0, 0.0, 0.0, 0.0, 0.0, 0.0, 0.0, 0.0, 0.0, 0.0, 0.0, 0.0, 0.0, 0.0, 0.0, 0.0, 0.0, 0.0, 0.0, 0.0, 0.0, 0.0, 0.0, 0.0, 0.0, 0.0, 0.0, 0.0, 0.0, 0.0, 0.0, 0.0, 0.0, 0.0, 0.0, 0.0, 0.0, 0.0, 0.0, 0.0, 0.0, 0.0, 0.0, 0.0, 0.0, 0.0, 0.0, 0.0, 0.0, 0.0, 0.0, 0.0, 0.0, 0.0, 0.0, 0.0, 0.0, 0.0, 0.0, 0.0, 0.0, 0.0, 0.0, 0.0, 0.0, 0.0, 0.0, 0.0, 0.0, 0.0, 0.0, 0.0, 0.0, 0.0, 0.0, 0.0, 0.0, 0.0, 0.0, 0.0, 0.0, 0.0, 0.0, 0.0, 0.0, 0.0, 0.0, 0.0, 0.0, 0.0, 0.0, 0.0, 0.0, 0.0, 0.0, 0.0, 0.0, 0.0, 0.0, 0.0, 0.0, 0.0, 0.0, 0.0, 0.0, 0.0, 0.0, 0.0, 0.0, 0.0, 0.0, 0.0, 0.0, 0.0, 0.0, 0.0, 0.0, 0.0, 0.0, 0.0, 0.0, 0.0, 0.0, 0.0, 0.0, 0.0, 0.0, 0.0, 0.0, 0.0, 0.0, 0.0, 0.0, 0.0, 0.0, 0.0, 0.0, 0.0, 0.0, 0.0, 0.0, 0.0, 0.0, 0.0, 0.0, 0.0, 0.0, 0.0, 0.0, 0.0, 0.0, 0.0, 0.0, 0.0, 0.0, 0.0, 0.0, 0.0, 0.0, 0.0, 0.0, 0.0, 0.0, 0.0, 0.0, 0.0, 0.0, 0.0, 0.0, 0.0, 0.0, 0.0, 0.0, 0.0, 0.0, 0.0, 0.0, 0.0, 0.0, 0.0, 0.0, 0.0, 0.0, 0.0, 0.0, 0.0, 0.0, 0.0, 0.0, 0.0, 0.0, 0.0, 0.0, 0.0, 0.0, 0.0, 0.0, 0.0, 0.0, 0.0, 0.0, 0.0, 0.0, 0.0, 0.0, 0.0, 0.0, 0.0, 0.0, 0.0, 0.0, 0.0, 0.0, 0.0, 0.0, 0.0, 0.0, 0.0, 0.0, 0.0, 0.0, 0.0, 0.0, 0.0, 0.0, 0.0, 0.0, 0.0, 0.0, 0.0, 0.0, 0.0, 0.0, 0.0, 0.0, 0.0, 0.0, 0.0, 0.0, 0.0, 0.0, 0.0, 0.0, 0.0, 0.0, 0.0, 0.0, 0.0, 0.0, 0.0, 0.0, 0.0, 0.0, 0.0, 0.0, 0.0, 0.0, 0.0, 0.0, 0.0, 0.0, 0.0, 0.0, 0.0, 0.0, 0.0, 0.0, 0.0, 0.0, 0.0, 0.0, 0.0, 0.0, 0.0, 0.0, 0.0, 0.0, 0.0, 0.0, 0.0, 0.0, 0.0, 0.0, 0.0, 0.0, 0.0, 0.0, 0.0, 0.0, 0.0, 0.0, 0.0, 0.0, 0.0, 0.0, 0.0, 0.0, 0.0, 0.0, 0.0, 0.0, 0.0, 0.0, 0.0, 0.0, 0.0, 0.0, 0.0, 0.0, 0.0, 0.0, 0.0, 0.0, 0.0, 0.0, 0.0, 0.0, 0.0, 0.0, 0.0, 0.0, 0.0, 0.0, 0.0, 0.0, 0.0, 0.0, 0.0, 0.0, 0.0, 0.0, 0.0, 0.0, 0.0, 0.0, 0.0, 0.0, 0.0, 0.0, 0.0, 0.0, 0.0, 0.0, 0.0, 0.0, 0.0, 0.0, 0.0, 0.0, 0.0, 0.0, 0.0, 0.0, 0.0, 0.0, 0.0, 0.0, 0.0, 0.0, 0.0, 0.0, 0.0, 0.0, 0.0, 0.0, 0.0, 0.0, 0.0, 0.0, 0.0, 0.0, 0.0, 0.0, 0.0, 0.0, 0.0, 0.0, 0.0, 0.0, 0.0, 0.0, 0.0, 0.0, 0.0, 0.0, 0.0, 0.0, 0.0, 0.0, 0.0, 0.0, 0.0, 0.0, 0.0, 0.0, 0.0, 0.0, 0.0, 0.0, 0.0, 0.0, 0.0, 0.0, 0.0, 0.0, 0.0, 0.0, 0.0, 0.0, 0.0, 0.0, 0.0, 0.0, 0.0, 0.0, 0.0, 0.0, 0.0, 0.0, 0.0, 0.0, 0.0, 0.0, 0.0, 0.0, 0.0, 0.0, 0.0, 0.0, 0.0, 0.0, 0.0, 0.0, 0.0, 0.0, 0.0, 0.0, 0.0, 0.0, 0.0, 0.0, 0.0, 0.0, 0.0, 0.0, 0.0, 0.0, 0.0, 0.0, 0.0, 0.0, 0.0, 0.0, 0.0, 0.0, 0.0, 0.0, 0.0, 0.0, 0.0, 0.0, 0.0, 0.0, 0.0, 0.0, 0.0, 0.0, 0.0, 0.0, 0.0, 0.0, 0.0, 0.0, 0.0, 0.0, 0.0, 0.0, 0.0, 0.0, 0.0, 0.0, 0.0, 0.0, 0.0, 0.0, 0.0, 0.0, 0.0, 0.0, 0.0, 0.0, 0.0, 0.0, 0.0, 0.0, 0.0, 0.0, 0.0, 0.0, 0.0, 0.0, 0.0, 0.0, 0.0, 0.0, 0.0, 0.0, 0.0, 0.0, 0.0, 0.0, 0.0, 0.0, 0.0, 0.0, 0.0, 0.0, 0.0, 0.0, 0.0, 0.0, 0.0, 0.0, 0.0, 0.0, 0.0, 0.0, 0.0, 0.0, 0.0, 0.0, 0.0, 0.0, 0.0, 0.0, 0.0, 0.0, 0.0, 0.0, 0.0, 0.0, 0.0, 0.0, 0.0, 0.0, 0.0, 0.0, 0.0, 0.0, 0.0, 0.0, 0.0, 0.0, 0.0, 0.0, 0.0, 0.0, 0.0, 0.0, 0.0, 0.0, 0.0, 0.0, 0.0, 0.0, 0.0, 0.0, 0.0, 0.0, 0.0, 0.0, 0.0, 0.0, 0.0, 0.0, 0.0, 0.0, 0.0, 0.0, 0.0, 0.0, 0.0, 0.0, 0.0, 0.0, 0.0, 0.0, 0.0, 0.0, 0.0, 0.0, 0.0, 0.0, 0.0, 0.0, 0.0, 0.0, 0.0, 0.0, 0.0, 0.0, 0.0, 0.0, 0.0, 0.0, 0.0, 0.0, 0.0, 0.0, 0.0, 0.0, 0.0, 0.0, 0.0, 0.0, 0.0, 0.0, 0.0, 0.0, 0.0, 0.0, 0.0, 0.0, 0.0, 0.0, 0.0, 0.0, 0.0, 0.0, 0.0, 0.0, 0.0, 0.0, 0.0, 0.0, 0.0, 0.0, 0.0, 0.0, 0.0, 0.0, 0.0, 0.0, 0.0, 0.0, 0.0, 0.0, 0.0, 0.0, 0.0, 0.0, 0.0, 0.0, 0.0, 0.0, 0.0, 0.0, 0.0, 0.0, 0.0, 0.0, 0.0, 0.0, 0.0, 0.0, 0.0, 0.0, 0.0, 0.0, 0.0, 0.0, 0.0, 0.0, 0.0, 0.0, 0.0, 0.0, 0.0, 0.0, 0.0, 0.0, 0.0, 0.0, 0.0, 0.0, 0.0, 0.0, 0.0, 0.0, 0.0, 0.0, 0.0, 0.0, 0.0, 0.0, 0.0, 0.0, 0.0, 0.0, 0.0, 0.0, 0.0, 0.0, 0.0, 0.0, 0.0, 0.0, 0.0, 0.0, 0.0, 0.0, 0.0, 0.0, 0.0, 0.0, 0.0, 0.0, 0.0, 0.0, 0.0, 0.0, 0.0, 0.0, 0.0, 0.0, 0.0, 0.0, 0.0, 0.0, 0.0, 0.0, 0.0, 0.0, 0.0, 0.0, 0.0, 0.0, 0.0, 0.0, 0.0, 0.0, 0.0, 0.0, 0.0, 0.0, 0.0, 0.0, 0.0, 0.0, 0.0, 0.0, 0.0, 0.0, 0.0, 0.0, 0.0, 0.0, 0.0, 0.0, 0.0, 0.0, 0.0, 0.0, 0.0, 0.0, 0.0, 0.0, 0.0, 0.0, 0.0, 0.0, 0.0, 0.0, 0.0, 0.0, 0.0, 0.0, 0.0, 0.0, 0.0, 0.0, 0.0, 0.0, 0.0, 0.0, 0.0, 0.0, 0.0, 0.0, 0.0, 0.0, 0.0, 0.0, 0.0, 0.0, 0.0, 0.0, 0.0, 0.0, 0.0, 0.0, 0.0, 0.0, 0.0, 0.0, 0.0, 0.0, 0.0, 0.0, 0.0, 0.0, 0.0, 0.0, 0.0, 0.0, 0.0, 0.0, 0.0, 0.0, 0.0, 0.0, 0.0, 0.0, 0.0, 0.0, 0.0, 0.0, 0.0, 0.0, 0.0, 0.0, 0.0, 0.0, 0.0, 0.0, 0.0, 0.0, 0.0, 0.0, 0.0, 0.0, 0.0, 0.0, 0.0, 0.0, 0.0, 0.0, 0.0, 0.0, 0.0, 0.0, 0.0, 0.0, 0.0, 0.0, 0.0, 0.0, 0.0, 0.0, 0.0, 0.0, 0.0, 0.0, 0.0, 0.0, 0.0, 0.0, 0.0, 0.0, 0.0, 0.0, 0.0, 0.0, 0.0, 0.0, 0.0, 0.0, 0.0, 0.0, 0.0, 0.0, 0.0, 0.0, 0.0, 0.0, 0.0, 0.0, 0.0, 0.0, 0.0, 0.0, 0.0, 0.0, 0.0, 0.0, 0.0, 0.0, 0.0, 0.0, 0.0, 0.0, 0.0, 0.0, 0.0, 0.0, 0.0, 0.0, 0.0, 0.0, 0.0, 0.0, 0.0, 0.0, 0.0, 0.0, 0.0, 0.0, 0.0, 0.0, 0.0, 0.0, 0.0, 0.0, 0.0, 0.0, 0.0, 0.0, 0.0, 0.0, 0.0, 0.0, 0.0, 0.0, 0.0, 0.0, 0.0, 0.0, 0.0, 0.0, 0.0, 0.0, 0.0, 0.0, 0.0, 0.0, 0.0, 0.0, 0.0, 0.0, 0.0, 0.0, 0.0, 0.0, 0.0, 0.0, 0.0, 0.0, 0.0, 0.0, 0.0, 0.0, 0.0, 0.0, 0.0, 0.0, 0.0, 0.0, 0.0, 0.0, 0.0, 0.0, 0.0, 0.0, 0.0, 0.0, 0.0, 0.0, 0.0, 0.0, 0.0, 0.0, 0.0, 0.0, 0.0, 0.0, 0.0, 0.0, 0.0, 0.0, 0.0, 0.0, 0.0, 0.0, 0.0, 0.0, 0.0, 0.0, 0.0, 0.0, 0.0, 0.0, 0.0, 0.0, 0.0, 0.0, 0.0, 0.0, 0.0, 0.0, 0.0, 0.0, 0.0, 0.0, 0.0, 0.0, 0.0, 0.0, 0.0, 0.0, 0.0, 0.0, 0.0, 0.0, 0.0, 0.0, 0.0, 0.0, 0.0, 0.0, 0.0, 0.0, 0.0, 0.0, 0.0, 0.0, 0.0, 0.0, 0.0, 0.0, 0.0, 0.0, 0.0, 0.0, 0.0, 0.0, 0.0, 0.0, 0.0, 0.0, 0.0, 0.0, 0.0, 0.0, 0.0, 0.0, 0.0, 0.0, 0.0, 0.0, 0.0, 0.0, 0.0, 0.0, 0.0, 0.0, 0.0, 0.0, 0.0, 0.0, 0.0, 0.0, 0.0, 0.0, 0.0, 0.0, 0.0, 0.0, 0.0, 0.0, 0.0, 0.0, 0.0, 0.0, 0.0, 0.0, 0.0, 0.0, 0.0, 0.0, 0.0, 0.0, 0.0, 0.0, 0.0, 0.0, 0.0, 0.0, 0.0, 0.0, 0.0, 0.0, 0.0, 0.0, 0.0, 0.0, 0.0, 0.0, 0.0, 0.0, 0.0, 0.0, 0.0, 0.0, 0.0, 0.0, 0.0, 0.0, 0.0, 0.0, 0.0, 0.0, 0.0, 0.0, 0.0, 0.0, 0.0, 0.0, 0.0, 0.0, 0.0, 0.0, 0.0, 0.0, 0.0, 0.0, 0.0, 0.0, 0.0, 0.0, 0.0, 0.0, 0.0, 0.0, 0.0, 0.0, 0.0, 0.0, 0.0, 0.0, 0.0, 0.0, 0.0, 0.0, 0.0, 0.0, 0.0, 0.0, 0.0, 0.0, 0.0, 0.0, 0.0, 0.0, 0.0, 0.0, 0.0, 0.0, 0.0, 0.0, 0.0, 0.0, 0.0, 0.0, 0.0, 0.0, 0.0, 0.0, 0.0, 0.0, 0.0, 0.0, 0.0, 0.0, 0.0, 0.0, 0.0, 0.0, 0.0, 0.0, 0.0, 0.0, 0.0, 0.0, 0.0, 0.0, 0.0, 0.0, 0.0, 0.0, 0.0, 0.0, 0.0, 0.0, 0.0, 0.0, 0.0, 0.0, 0.0, 0.0, 0.0, 0.0, 0.0, 0.0, 0.0, 0.0, 0.0, 0.0, 0.0, 0.0, 0.0, 0.0, 0.0, 0.0, 0.0, 0.0, 0.0, 0.0, 0.0, 0.0, 0.0, 0.0, 0.0, 0.0, 0.0, 0.0, 0.0, 0.0, 0.0, 0.0, 0.0, 0.0, 0.0, 0.0, 0.0, 0.0, 0.0, 0.0, 0.0, 0.0, 0.0, 0.0, 0.0, 0.0, 0.0, 0.0, 0.0, 0.0, 0.0, 0.0, 0.0, 0.0, 0.0, 0.0, 0.0, 0.0, 0.0, 0.0, 0.0, 0.0, 0.0, 0.0, 0.0, 0.0, 0.0, 0.0, 0.0, 0.0, 0.0, 0.0, 0.0, 0.0, 0.0, 0.0, 0.0, 0.0, 0.0, 0.0, 0.0, 0.0, 0.0, 0.0, 0.0, 0.0, 0.0, 0.0, 0.0, 0.0, 0.0, 0.0, 0.0, 0.0, 0.0, 0.0, 0.0, 0.0, 0.0, 0.0, 0.0, 0.0, 0.0, 0.0, 0.0, 0.0, 0.0, 0.0, 0.0, 0.0, 0.0, 0.0, 0.0, 0.0, 0.0, 0.0, 0.0, 0.0, 0.0, 0.0, 0.0, 0.0, 0.0, 0.0, 0.0, 0.0, 0.0, 0.0, 0.0, 0.0, 0.0, 0.0, 0.0, 0.0, 0.0, 0.0, 0.0, 0.0, 0.0, 0.0, 0.0, 0.0, 0.0, 0.0, 0.0, 0.0, 0.0, 0.0, 0.0, 0.0, 0.0, 0.0, 0.0, 0.0, 0.0, 0.0, 0.0, 0.0, 0.0, 0.0, 0.0, 0.0, 0.0, 0.0, 0.0, 0.0, 0.0, 0.0, 0.0, 0.0, 0.0, 0.0, 0.0, 0.0, 0.0, 0.0, 0.0, 0.0, 0.0, 0.0, 0.0, 0.0, 0.0, 0.0, 0.0, 0.0, 0.0, 0.0, 0.0, 0.0, 0.0, 0.0, 0.0, 0.0, 0.0, 0.0, 0.0, 0.0, 0.0, 0.0, 0.0, 0.0, 0.0, 0.0, 0.0, 0.0, 0.0, 0.0, 0.0, 0.0, 0.0, 0.0, 0.0, 0.0, 0.0, 0.0, 0.0, 0.0, 0.0, 0.0, 0.0, 0.0, 0.0, 0.0, 0.0, 0.0, 0.0, 0.0, 0.0, 0.0, 0.0, 0.0, 0.0, 0.0, 0.0, 0.0, 0.0, 0.0, 0.0, 0.0, 0.0, 0.0, 0.0, 0.0, 0.0, 0.0, 0.0, 0.0, 0.0, 0.0, 0.0, 0.0, 0.0, 0.0, 0.0, 0.0, 0.0, 0.0, 0.0, 0.0, 0.0, 0.0, 0.0, 0.0, 0.0, 0.0, 0.0, 0.0, 0.0, 0.0, 0.0, 0.0, 0.0, 0.0, 0.0, 0.0, 0.0, 0.0, 0.0, 0.0, 0.0, 0.0, 0.0, 0.0, 0.0, 0.0, 0.0, 0.0, 0.0, 0.0, 0.0, 0.0, 0.0, 0.0, 0.0, 0.0, 0.0, 0.0, 0.0, 0.0, 0.0, 0.0, 0.0, 0.0, 0.0, 0.0, 0.0, 0.0, 0.0, 0.0, 0.0, 0.0, 0.0, 0.0, 0.0, 0.0, 0.0, 0.0, 0.0, 0.0, 0.0, 0.0, 0.0, 0.0, 0.0, 0.0, 0.0, 0.0, 0.0, 0.0, 0.0, 0.0, 0.0, 0.0, 0.0, 0.0, 0.0, 0.0, 0.0, 0.0, 0.0, 0.0, 0.0, 0.0, 0.0, 0.0, 0.0, 0.0, 0.0, 0.0, 0.0, 0.0, 0.0, 0.0, 0.0, 0.0, 0.0, 0.0, 0.0, 0.0, 0.0, 0.0, 0.0, 0.0, 0.0, 0.0, 0.0, 0.0, 0.0, 0.0, 0.0, 0.0, 0.0, 0.0, 0.0, 0.0, 0.0, 0.0, 0.0, 0.0, 0.0, 0.0, 0.0, 0.0, 0.0, 0.0, 0.0, 0.0, 0.0, 0.0, 0.0, 0.0, 0.0, 0.0, 0.0, 0.0, 0.0, 0.0, 0.0, 0.0, 0.0, 0.0, 0.0, 0.0, 0.0, 0.0, 0.0, 0.0, 0.0, 0.0, 0.0, 0.0, 0.0, 0.0, 0.0, 0.0, 0.0, 0.0, 0.0, 0.0, 0.0, 0.0, 0.0, 0.0, 0.0, 0.0, 0.0, 0.0, 0.0, 0.0, 0.0, 0.0, 0.0, 0.0, 0.0, 0.0, 0.0, 0.0, 0.0, 0.0, 0.0, 0.0, 0.0, 0.0, 0.0, 0.0, 0.0, 0.0, 0.0, 0.0, 0.0, 0.0, 0.0, 0.0, 0.0, 0.0, 0.0, 0.0, 0.0, 0.0, 0.0, 0.0, 0.0, 0.0, 0.0, 0.0, 0.0, 0.0, 0.0, 0.0, 0.0, 0.0, 0.0, 0.0, 0.0, 0.0, 0.0, 0.0, 0.0, 0.0, 0.0, 0.0, 0.0, 0.0, 0.0, 0.0, 0.0, 0.0, 0.0, 0.0, 0.0, 0.0, 0.0, 0.0, 0.0, 0.0, 0.0, 0.0, 0.0, 0.0, 0.0, 0.0, 0.0, 0.0, 0.0, 0.0, 0.0, 0.0, 0.0, 0.0, 0.0, 0.0, 0.0, 0.0, 0.0, 0.0, 0.0, 0.0, 0.0, 0.0, 0.0, 0.0, 0.0, 0.0, 0.0, 0.0, 0.0, 0.0, 0.0, 0.0, 0.0, 0.0, 0.0, 0.0, 0.0, 0.0, 0.0, 0.0, 0.0, 0.0, 0.0, 0.0, 0.0, 0.0, 0.0, 0.0, 0.0, 0.0, 0.0, 0.0, 0.0, 0.0, 0.0, 0.0, 0.0, 0.0, 0.0, 0.0, 0.0, 0.0, 0.0, 0.0, 0.0, 0.0, 0.0, 0.0, 0.0, 0.0, 0.0, 0.0, 0.0, 0.0, 0.0, 0.0, 0.0, 0.0, 0.0, 0.0, 0.0, 0.0, 0.0, 0.0, 0.0, 0.0, 0.0, 0.0, 0.0, 0.0, 0.0, 0.0, 0.0, 0.0, 0.0, 0.0, 0.0, 0.0, 0.0, 0.0, 0.0, 0.0, 0.0, 0.0, 0.0, 0.0, 0.0, 0.0, 0.0, 0.0, 0.0, 0.0, 0.0, 0.0, 0.0, 0.0, 0.0, 0.0, 0.0, 0.0, 0.0, 0.0, 0.0, 0.0, 0.0, 0.0, 0.0, 0.0, 0.0, 0.0, 0.0, 0.0, 0.0, 0.0, 0.0, 0.0, 0.0, 0.0, 0.0, 0.0, 0.0, 0.0, 0.0, 0.0, 0.0, 0.0, 0.0, 0.0, 0.0, 0.0, 0.0, 0.0, 0.0, 0.0, 0.0, 0.0, 0.0, 0.0, 0.0, 0.0, 0.0, 0.0, 0.0, 0.0, 0.0, 0.0, 0.0, 0.0, 0.0, 0.0, 0.0, 0.0, 0.0, 0.0, 0.0, 0.0, 0.0, 0.0, 0.0, 0.0, 0.0, 0.0, 0.0, 0.0, 0.0, 0.0, 0.0, 0.0, 0.0, 0.0, 0.0, 0.0, 0.0, 0.0, 0.0, 0.0, 0.0, 0.0, 0.0, 0.0, 0.0, 0.0, 0.0, 0.0, 0.0, 0.0, 0.0, 0.0, 0.0, 0.0, 0.0, 0.0, 0.0, 0.0, 0.0, 0.0, 0.0, 0.0, 0.0, 0.0, 0.0, 0.0, 0.0, 0.0, 0.0, 0.0, 0.0, 0.0, 0.0, 0.0, 0.0, 0.0, 0.0, 0.0, 0.0, 0.0, 0.0, 0.0, 0.0, 0.0, 0.0, 0.0, 0.0, 0.0, 0.0, 0.0, 0.0, 0.0, 0.0, 0.0, 0.0, 0.0, 0.0, 0.0, 0.0, 0.0, 0.0, 0.0, 0.0, 0.0, 0.0, 0.0, 0.0, 0.0, 0.0, 0.0, 0.0, 0.0, 0.0, 0.0, 0.0, 0.0, 0.0, 0.0, 0.0, 0.0, 0.0, 0.0, 0.0, 0.0, 0.0, 0.0, 0.0, 0.0, 0.0, 0.0, 0.0, 0.0, 0.0, 0.0, 0.0, 0.0, 0.0, 0.0, 0.0, 0.0, 0.0, 0.0, 0.0, 0.0, 0.0, 0.0, 0.0, 0.0, 0.0, 0.0, 0.0, 0.0, 0.0, 0.0, 0.0, 0.0, 0.0, 0.0, 0.0, 0.0, 0.0, 0.0, 0.0, 0.0, 0.0, 0.0, 0.0, 0.0, 0.0, 0.0, 0.0, 0.0, 0.0, 0.0, 0.0, 0.0, 0.0, 0.0, 0.0, 0.0, 0.0, 0.0, 0.0, 0.0, 0.0, 0.0, 0.0, 0.0, 0.0, 0.0, 0.0, 0.0, 0.0, 0.0, 0.0, 0.0, 0.0, 0.0, 0.0, 0.0, 0.0, 0.0, 0.0, 0.0, 0.0, 0.0, 0.0, 0.0, 0.0, 0.0, 0.0, 0.0, 0.0, 0.0, 0.0, 0.0, 0.0, 0.0, 0.0, 0.0, 0.0, 0.0, 0.0, 0.0, 0.0, 0.0, 0.0, 0.0, 0.0, 0.0, 0.0, 0.0, 0.0, 0.0, 0.0, 0.0, 0.0, 0.0, 0.0, 0.0, 0.0, 0.0, 0.0, 0.0, 0.0, 0.0, 0.0, 0.0, 0.0, 0.0, 0.0, 0.0, 0.0, 0.0, 0.0, 0.0, 0.0, 0.0, 0.0, 0.0, 0.0, 0.0, 0.0, 0.0, 0.0, 0.0, 0.0, 0.0, 0.0, 0.0, 0.0, 0.0, 0.0, 0.0, 0.0, 0.0, 0.0, 0.0, 0.0, 0.0, 0.0, 0.0, 0.0, 0.0, 0.0, 0.0, 0.0, 0.0, 0.0, 0.0, 0.0, 0.0, 0.0, 0.0, 0.0, 0.0, 0.0, 0.0, 0.0, 0.0, 0.0, 0.0, 0.0, 0.0, 0.0, 0.0, 0.0, 0.0, 0.0, 0.0, 0.0, 0.0, 0.0, 0.0, 0.0, 0.0, 0.0, 0.0, 0.0, 0.0, 0.0, 0.0, 0.0, 0.0, 0.0, 0.0, 0.0, 0.0, 0.0, 0.0, 0.0, 0.0, 0.0, 0.0, 0.0, 0.0, 0.0, 0.0, 0.0, 0.0, 0.0, 0.0, 0.0, 0.0, 0.0, 0.0, 0.0, 0.0, 0.0, 0.0, 0.0, 0.0, 0.0, 0.0, 0.0, 0.0, 0.0, 0.0, 0.0, 0.0, 0.0, 0.0, 0.0, 0.0, 0.0, 0.0, 0.0, 0.0, 0.0, 0.0, 0.0, 0.0, 0.0, 0.0, 0.0, 0.0, 0.0, 0.0, 0.0, 0.0, 0.0, 0.0, 0.0, 0.0, 0.0, 0.0, 0.0, 0.0, 0.0, 0.0, 0.0, 0.0, 0.0, 0.0, 0.0, 0.0, 0.0, 0.0, 0.0, 0.0, 0.0, 0.0, 0.0, 0.0, 0.0, 0.0, 0.0, 0.0, 0.0, 0.0, 0.0, 0.0, 0.0, 0.0, 0.0, 0.0, 0.0, 0.0, 0.0, 0.0, 0.0, 0.0, 0.0, 0.0, 0.0, 0.0, 0.0, 0.0, 0.0, 0.0, 0.0, 0.0, 0.0, 0.0, 0.0, 0.0, 0.0, 0.0, 0.0, 0.0, 0.0, 0.0, 0.0, 0.0, 0.0, 0.0, 0.0, 0.0, 0.0, 0.0, 0.0, 0.0, 0.0, 0.0, 0.0, 0.0, 0.0, 0.0, 0.0, 0.0, 0.0, 0.0, 0.0, 0.0, 0.0, 0.0, 0.0, 0.0, 0.0, 0.0, 0.0, 0.0, 0.0, 0.0, 0.0, 0.0, 0.0, 0.0, 0.0, 0.0, 0.0, 0.0, 0.0, 0.0, 0.0, 0.0, 0.0, 0.0, 0.0, 0.0, 0.0, 0.0, 0.0, 0.0, 0.0, 0.0, 0.0, 0.0, 0.0, 0.0, 0.0, 0.0, 0.0, 0.0, 0.0, 0.0, 0.0, 0.0, 0.0, 0.0, 0.0, 0.0, 0.0, 0.0, 0.0, 0.0, 0.0, 0.0, 0.0, 0.0, 0.0, 0.0, 0.0, 0.0, 0.0, 0.0, 0.0, 0.0, 0.0, 0.0, 0.0, 0.0, 0.0, 0.0, 0.0, 0.0, 0.0, 0.0, 0.0, 0.0, 0.0, 0.0, 0.0, 0.0, 0.0, 0.0, 0.0, 0.0, 0.0, 0.0, 0.0, 0.0, 0.0, 0.0, 0.0, 0.0, 0.0, 0.0, 0.0, 0.0, 0.0, 0.0, 0.0, 0.0, 0.0, 0.0, 0.0, 0.0, 0.0, 0.0, 0.0, 0.0, 0.0, 0.0, 0.0, 0.0, 0.0, 0.0, 0.0, 0.0, 0.0, 0.0, 0.0, 0.0, 0.0, 0.0, 0.0, 0.0, 0.0, 0.0, 0.0, 0.0, 0.0, 0.0, 0.0, 0.0, 0.0, 0.0, 0.0, 0.0, 0.0, 0.0, 0.0, 0.0, 0.0, 0.0, 0.0, 0.0, 0.0, 0.0, 0.0, 0.0, 0.0, 0.0, 0.0, 0.0, 0.0, 0.0, 0.0, 0.0, 0.0, 0.0, 0.0, 0.0, 0.0, 0.0, 0.0, 0.0, 0.0, 0.0, 0.0, 0.0, 0.0, 0.0, 0.0, 0.0, 0.0, 0.0, 0.0, 0.0, 0.0, 0.0, 0.0, 0.0, 0.0, 0.0, 0.0, 0.0, 0.0, 0.0, 0.0, 0.0, 0.0, 0.0, 0.0, 0.0, 0.0, 0.0, 0.0, 0.0, 0.0, 0.0, 0.0, 0.0, 0.0, 0.0, 0.0, 0.0, 0.0, 0.0, 0.0, 0.0, 0.0, 0.0, 0.0, 0.0, 0.0, 0.0, 0.0, 0.0, 0.0, 0.0, 0.0, 0.0, 0.0, 0.0, 0.0, 0.0, 0.0, 0.0, 0.0, 0.0, 0.0, 0.0, 0.0, 0.0, 0.0, 0.0, 0.0, 0.0, 0.0, 0.0, 0.0, 0.0, 0.0, 0.0, 0.0, 0.0, 0.0, 0.0, 0.0, 0.0, 0.0, 0.0, 0.0, 0.0, 0.0, 0.0, 0.0, 0.0, 0.0, 0.0, 0.0, 0.0, 0.0, 0.0, 0.0, 0.0, 0.0, 0.0, 0.0, 0.0, 0.0, 0.0, 0.0, 0.0, 0.0, 0.0, 0.0, 0.0, 0.0, 0.0, 0.0, 0.0, 0.0, 0.0, 0.0, 0.0, 0.0, 0.0, 0.0, 0.0, 0.0, 0.0, 0.0, 0.0, 0.0, 0.0, 0.0, 0.0, 0.0, 0.0, 0.0, 0.0, 0.0, 0.0, 0.0, 0.0, 0.0, 0.0, 0.0, 0.0, 0.0, 0.0, 0.0, 0.0, 0.0, 0.0, 0.0, 0.0, 0.0, 0.0, 0.0, 0.0, 0.0, 0.0, 0.0, 0.0, 0.0, 0.0, 0.0, 0.0, 0.0, 0.0, 0.0, 0.0, 0.0, 0.0, 0.0, 0.0, 0.0, 0.0, 0.0, 0.0, 0.0, 0.0, 0.0, 0.0, 0.0, 0.0, 0.0, 0.0, 0.0, 0.0, 0.0, 0.0, 0.0, 0.0, 0.0, 0.0, 0.0, 0.0, 0.0, 0.0, 0.0, 0.0, 0.0, 0.0, 0.0, 0.0, 0.0, 0.0, 0.0, 0.0, 0.0, 0.0, 0.0, 0.0, 0.0, 0.0, 0.0, 0.0, 0.0, 0.0, 0.0, 0.0, 0.0, 0.0, 0.0, 0.0, 0.0, 0.0, 0.0, 0.0, 0.0, 0.0, 0.0, 0.0, 0.0, 0.0, 0.0, 0.0, 0.0, 0.0, 0.0, 0.0, 0.0, 0.0, 0.0, 0.0, 0.0, 0.0, 0.0, 0.0, 0.0, 0.0, 0.0, 0.0, 0.0, 0.0, 0.0, 0.0, 0.0, 0.0, 0.0, 0.0, 0.0, 0.0, 0.0, 0.0, 0.0, 0.0, 0.0, 0.0, 0.0, 0.0, 0.0, 0.0, 0.0, 0.0, 0.0, 0.0, 0.0, 0.0, 0.0, 0.0, 0.0, 0.0, 0.0, 0.0, 0.0, 0.0, 0.0, 0.0, 0.0, 0.0, 0.0, 0.0, 0.0, 0.0, 0.0, 0.0, 0.0, 0.0, 0.0, 0.0, 0.0, 0.0, 0.0, 0.0, 0.0, 0.0, 0.0, 0.0, 0.0, 0.0, 0.0, 0.0, 0.0, 0.0, 0.0, 0.0, 0.0, 0.0, 0.0, 0.0, 0.0, 0.0, 0.0, 0.0, 0.0, 0.0, 0.0, 0.0, 0.0, 0.0, 0.0, 0.0, 0.0, 0.0, 0.0, 0.0, 0.0, 0.0, 0.0, 0.0, 0.0, 0.0, 0.0, 0.0, 0.0, 0.0, 0.0, 0.0, 0.0, 0.0, 0.0, 0.0, 0.0, 0.0, 0.0, 0.0, 0.0, 0.0, 0.0, 0.0, 0.0, 0.0, 0.0, 0.0, 0.0, 0.0, 0.0, 0.0, 0.0, 0.0, 0.0, 0.0, 0.0, 0.0, 0.0, 0.0, 0.0, 0.0, 0.0, 0.0, 0.0, 0.0, 0.0, 0.0, 0.0, 0.0, 0.0, 0.0, 0.0, 0.0, 0.0, 0.0, 0.0, 0.0, 0.0, 0.0, 0.0, 0.0, 0.0, 0.0, 0.0, 0.0, 0.0, 0.0, 0.0, 0.0, 0.0, 0.0, 0.0, 0.0, 0.0, 0.0, 0.0, 0.0, 0.0, 0.0, 0.0, 0.0, 0.0, 0.0, 0.0, 0.0, 0.0, 0.0, 0.0, 0.0, 0.0, 0.0, 0.0, 0.0, 0.0, 0.0, 0.0, 0.0, 0.0, 0.0, 0.0, 0.0, 0.0, 0.0, 0.0, 0.0, 0.0, 0.0, 0.0, 0.0, 0.0, 0.0, 0.0, 0.0, 0.0, 0.0, 0.0, 0.0, 0.0, 0.0, 0.0, 0.0, 0.0, 0.0, 0.0, 0.0, 0.0, 0.0, 0.0, 0.0, 0.0, 0.0, 0.0, 0.0, 0.0, 0.0, 0.0, 0.0, 0.0, 0.0, 0.0, 0.0, 0.0, 0.0, 0.0, 0.0, 0.0, 0.0, 0.0, 0.0, 0.0, 0.0, 0.0, 0.0, 0.0, 0.0, 0.0, 0.0, 0.0, 0.0, 0.0, 0.0, 0.0, 0.0, 0.0, 0.0, 0.0, 0.0, 0.0, 0.0, 0.0, 0.0, 0.0, 0.0, 0.0, 0.0, 0.0, 0.0, 0.0, 0.0, 0.0, 0.0, 0.0, 0.0, 0.0, 0.0, 0.0, 0.0, 0.0, 0.0, 0.0, 0.0, 0.0, 0.0, 0.0, 0.0, 0.0, 0.0, 0.0, 0.0, 0.0, 0.0, 0.0, 0.0, 0.0, 0.0, 0.0, 0.0, 0.0, 0.0, 0.0, 0.0, 0.0, 0.0, 0.0, 0.0, 0.0, 0.0, 0.0, 0.0, 0.0, 0.0, 0.0, 0.0, 0.0, 0.0, 0.0, 0.0, 0.0, 0.0, 0.0, 0.0, 0.0, 0.0, 0.0, 0.0, 0.0, 0.0, 0.0, 0.0, 0.0, 0.0, 0.0, 0.0, 0.0, 0.0, 0.0, 0.0, 0.0, 0.0, 0.0, 0.0, 0.0, 0.0, 0.0, 0.0, 0.0, 0.0, 0.0, 0.0, 0.0, 0.0, 0.0, 0.0, 0.0, 0.0, 0.0, 0.0, 0.0, 0.0, 0.0, 0.0, 0.0, 0.0, 0.0, 0.0, 0.0, 0.0, 0.0, 0.0, 0.0, 0.0, 0.0, 0.0, 0.0, 0.0, 0.0, 0.0, 0.0, 0.0, 0.0, 0.0, 0.0, 0.0, 0.0, 0.0, 0.0, 0.0, 0.0, 0.0, 0.0, 0.0, 0.0, 0.0, 0.0, 0.0, 0.0, 0.0, 0.0, 0.0, 0.0, 0.0, 0.0, 0.0, 0.0, 0.0, 0.0, 0.0, 0.0, 0.0, 0.0, 0.0, 0.0, 0.0, 0.0, 0.0, 0.0, 0.0, 0.0, 0.0, 0.0, 0.0, 0.0, 0.0, 0.0, 0.0, 0.0, 0.0, 0.0, 0.0, 0.0, 0.0, 0.0, 0.0, 0.0, 0.0, 0.0, 0.0, 0.0, 0.0, 0.0, 0.0, 0.0, 0.0, 0.0, 0.0, 0.0, 0.0, 0.0, 0.0, 0.0, 0.0, 0.0, 0.0, 0.0, 0.0, 0.0, 0.0, 0.0, 0.0, 0.0, 0.0, 0.0, 0.0, 0.0, 0.0, 0.0, 0.0, 0.0, 0.0, 0.0, 0.0, 0.0, 0.0, 0.0, 0.0, 0.0, 0.0, 0.0, 0.0, 0.0, 0.0, 0.0, 0.0, 0.0, 0.0, 0.0, 0.0, 0.0, 0.0, 0.0, 0.0, 0.0, 0.0, 0.0, 0.0, 0.0, 0.0, 0.0, 0.0, 0.0, 0.0, 0.0, 0.0, 0.0, 0.0, 0.0, 0.0, 0.0, 0.0, 0.0, 0.0, 0.0, 0.0, 0.0, 0.0, 0.0, 0.0, 0.0, 0.0, 0.0, 0.0, 0.0, 0.0, 0.0, 0.0, 0.0, 0.0, 0.0, 0.0, 0.0, 0.0, 0.0, 0.0, 0.0, 0.0, 0.0, 0.0, 0.0, 0.0, 0.0, 0.0, 0.0, 0.0, 0.0, 0.0, 0.0, 0.0, 0.0, 0.0, 0.0, 0.0, 0.0, 0.0, 0.0, 0.0, 0.0, 0.0, 0.0, 0.0, 0.0, 0.0, 0.0, 0.0, 0.0, 0.0, 0.0, 0.0, 0.0, 0.0, 0.0, 0.0, 0.0, 0.0, 0.0, 0.0, 0.0, 0.0, 0.0, 0.0, 0.0, 0.0, 0.0, 0.0, 0.0, 0.0, 0.0, 0.0, 0.0, 0.0, 0.0, 0.0, 0.0, 0.0, 0.0, 0.0, 0.0, 0.0, 0.0, 0.0, 0.0, 0.0, 0.0, 0.0, 0.0, 0.0, 0.0, 0.0, 0.0, 0.0, 0.0, 0.0, 0.0, 0.0, 0.0, 0.0, 0.0, 0.0, 0.0, 0.0, 0.0, 0.0, 0.0, 0.0, 0.0, 0.0, 0.0, 0.0, 0.0, 0.0, 0.0, 0.0, 0.0, 0.0, 0.0, 0.0, 0.0, 0.0, 0.0, 0.0, 0.0, 0.0, 0.0, 0.0, 0.0, 0.0, 0.0, 0.0, 0.0, 0.0, 0.0, 0.0, 0.0, 0.0, 0.0, 0.0, 0.0, 0.0, 0.0, 0.0, 0.0, 0.0, 0.0, 0.0, 0.0, 0.0, 0.0, 0.0, 0.0, 0.0, 0.0, 0.0, 0.0, 0.0, 0.0, 0.0, 0.0, 0.0, 0.0, 0.0, 0.0, 0.0, 0.0, 0.0, 0.0, 0.0, 0.0, 0.0, 0.0, 0.0, 0.0, 0.0, 0.0, 0.0, 0.0, 0.0, 0.0, 0.0, 0.0, 0.0, 0.0, 0.0, 0.0, 0.0, 0.0, 0.0, 0.0, 0.0, 0.0, 0.0, 0.0, 0.0, 0.0, 0.0, 0.0, 0.0, 0.0, 0.0, 0.0, 0.0, 0.0, 0.0, 0.0, 0.0, 0.0, 0.0, 0.0, 0.0, 0.0, 0.0, 0.0, 0.0, 0.0, 0.0, 0.0, 0.0, 0.0, 0.0, 0.0, 0.0, 0.0, 0.0, 0.0, 0.0, 0.0, 0.0, 0.0, 0.0, 0.0, 0.0, 0.0, 0.0, 0.0, 0.0, 0.0, 0.0, 0.0, 0.0, 0.0, 0.0, 0.0, 0.0, 0.0, 0.0, 0.0, 0.0, 0.0, 0.0, 0.0, 0.0, 0.0, 0.0, 0.0, 0.0, 0.0, 0.0, 0.0, 0.0, 0.0, 0.0, 0.0, 0.0, 0.0, 0.0, 0.0, 0.0, 0.0, 0.0, 0.0, 0.0, 0.0, 0.0, 0.0, 0.0, 0.0, 0.0, 0.0, 0.0, 0.0, 0.0, 0.0, 0.0, 0.0, 0.0, 0.0, 0.0, 0.0, 0.0, 0.0, 0.0, 0.0, 0.0, 0.0, 0.0, 0.0, 0.0, 0.0, 0.0, 0.0, 0.0, 0.0, 0.0, 0.0, 0.0, 0.0, 0.0, 0.0, 0.0, 0.0, 0.0, 0.0, 0.0, 0.0, 0.0, 0.0, 0.0, 0.0, 0.0, 0.0, 0.0, 0.0, 0.0, 0.0, 0.0, 0.0, 0.0, 0.0, 0.0, 0.0, 0.0, 0.0, 0.0, 0.0, 0.0, 0.0, 0.0, 0.0, 0.0, 0.0, 0.0, 0.0, 0.0, 0.0, 0.0, 0.0, 0.0, 0.0, 0.0, 0.0, 0.0, 0.0, 0.0, 0.0, 0.0, 0.0, 0.0, 0.0, 0.0, 0.0, 0.0, 0.0, 0.0, 0.0, 0.0, 0.0, 0.0, 0.0, 0.0, 0.0, 0.0, 0.0, 0.0, 0.0, 0.0, 0.0, 0.0, 0.0, 0.0, 0.0, 0.0, 0.0, 0.0, 0.0, 0.0, 0.0, 0.0, 0.0, 0.0, 0.0, 0.0, 0.0, 0.0, 0.0, 0.0, 0.0, 0.0, 0.0, 0.0, 0.0, 0.0, 0.0, 0.0, 0.0, 0.0, 0.0, 0.0, 0.0, 0.0, 0.0, 0.0, 0.0, 0.0, 0.0, 0.0, 0.0, 0.0, 0.0, 0.0, 0.0, 0.0, 0.0, 0.0, 0.0, 0.0, 0.0, 0.0, 0.0, 0.0, 0.0, 0.0, 0.0, 0.0, 0.0, 0.0, 0.0, 0.0, 0.0, 0.0, 0.0, 0.0, 0.0, 0.0, 0.0, 0.0, 0.0, 0.0, 0.0, 0.0, 0.0, 0.0, 0.0, 0.0, 0.0, 0.0, 0.0, 0.0, 0.0, 0.0, 0.0, 0.0, 0.0, 0.0, 0.0, 0.0, 0.0, 0.0, 0.0, 0.0, 0.0, 0.0, 0.0, 0.0, 0.0, 0.0, 0.0, 0.0, 0.0, 0.0, 0.0, 0.0, 0.0, 0.0, 0.0, 0.0, 0.0, 0.0, 0.0, 0.0, 0.0, 0.0, 0.0, 0.0, 0.0, 0.0, 0.0, 0.0, 0.0, 0.0, 0.0, 0.0, 0.0, 0.0, 0.0, 0.0, 0.0, 0.0, 0.0, 0.0, 0.0, 0.0, 0.0, 0.0, 0.0, 0.0, 0.0, 0.0, 0.0, 0.0, 0.0, 0.0, 0.0, 0.0, 0.0, 0.0, 0.0, 0.0, 0.0, 0.0, 0.0, 0.0, 0.0, 0.0, 0.0, 0.0, 0.0, 0.0, 0.0, 0.0, 0.0, 0.0, 0.0, 0.0, 0.0, 0.0, 0.0, 0.0, 0.0, 0.0, 0.0, 0.0, 0.0, 0.0, 0.0, 0.0, 0.0, 0.0, 0.0, 0.0, 0.0, 0.0, 0.0, 0.0, 0.0, 0.0, 0.0, 0.0, 0.0, 0.0, 0.0, 0.0, 0.0, 0.0, 0.0, 0.0, 0.0, 0.0, 0.0, 0.0, 0.0, 0.0, 0.0, 0.0, 0.0, 0.0, 0.0, 0.0, 0.0, 0.0, 0.0, 0.0, 0.0, 0.0, 0.0, 0.0, 0.0, 0.0, 0.0, 0.0, 0.0, 0.0, 0.0, 0.0, 0.0, 0.0, 0.0, 0.0, 0.0, 0.0, 0.0, 0.0, 0.0, 0.0, 0.0, 0.0, 0.0, 0.0, 0.0, 0.0, 0.0, 0.0, 0.0, 0.0, 0.0, 0.0, 0.0, 0.0, 0.0, 0.0, 0.0, 0.0, 0.0, 0.0, 0.0, 0.0, 0.0, 0.0, 0.0, 0.0, 0.0, 0.0, 0.0, 0.0, 0.0, 0.0, 0.0, 0.0, 0.0, 0.0, 0.0, 0.0, 0.0, 0.0, 0.0, 0.0, 0.0, 0.0, 0.0, 0.0, 0.0, 0.0, 0.0, 0.0, 0.0, 0.0, 0.0, 0.0, 0.0, 0.0, 0.0, 0.0, 0.0, 0.0, 0.0, 0.0, 0.0, 0.0, 0.0, 0.0, 0.0, 0.0, 0.0, 0.0, 0.0, 0.0, 0.0, 0.0, 0.0, 0.0, 0.0, 0.7998, 0.4646, 0.7689, 0.3394, 0.8047, 0.3394, 0.7853, 0.4667, 0.8124, 0.4572, 0.7358, 0.3533, 0.7689, 0.3394, 0.7998, 0.4646, 0.8211, 0.4455, 0.7107, 0.3789, 0.7358, 0.3533, 0.8124, 0.4572, 0.8245, 0.4314, 0.6971, 0.4121, 0.7107, 0.3789, 0.8211, 0.4455, 0.8221, 0.4172, 0.6972, 0.4479, 0.6971, 0.4121, 0.8245, 0.4314, 0.8141, 0.4051, 0.7107, 0.4811, 0.6972, 0.4479, 0.8221, 0.4172, 0.802, 0.3972, 0.7358, 0.5066, 0.7107, 0.4811, 0.8141, 0.4051, 0.7878, 0.3937, 0.7685, 0.5205, 0.7358, 0.5066, 0.802, 0.3972, 0.7733, 0.3958, 0.8041, 0.5206, 0.7685, 0.5205, 0.7878, 0.3937, 0.7606, 0.4031, 0.837, 0.5067, 0.8041, 0.5206, 0.7733, 0.3958, 0.7519, 0.4145, 0.8621, 0.4812, 0.837, 0.5067, 0.7606, 0.4031, 0.7485, 0.4286, 0.8757, 0.448, 0.8621, 0.4812, 0.7519, 0.4145, 0.751, 0.4428, 0.8758, 0.4122, 0.8757, 0.448, 0.7485, 0.4286, 0.759, 0.4549, 0.8625, 0.3789, 0.8758, 0.4122, 0.751, 0.4428, 0.771, 0.4632, 0.8375, 0.3533, 0.8625, 0.3789, 0.759, 0.4549, 0.7853, 0.4667, 0.8047, 0.3394, 0.8375, 0.3533, 0.771, 0.4632, 0.8212, 0.8085, 0.7109, 0.742, 0.736, 0.7165, 0.8124, 0.8201, 0.8245, 0.7945, 0.6973, 0.7752, 0.7109, 0.742, 0.8212, 0.8085, 0.8221, 0.7802, 0.6971, 0.811, 0.6973, 0.7752, 0.8245, 0.7945, 0.8142, 0.768, 0.7106, 0.8442, 0.6971, 0.811, 0.8221, 0.7802, 0.8022, 0.7597, 0.7357, 0.8698, 0.7106, 0.8442, 0.8142, 0.768, 0.7878, 0.7566, 0.7687, 0.8838, 0.7357, 0.8698, 0.8022, 0.7597, 0.7733, 0.7589, 0.8044, 0.8838, 0.7687, 0.8838, 0.7878, 0.7566, 0.7607, 0.7663, 0.8373, 0.8698, 0.8044, 0.8838, 0.7733, 0.7589, 0.7519, 0.7778, 0.8623, 0.8443, 0.8373, 0.8698, 0.7607, 0.7663, 0.7485, 0.7918, 0.8757, 0.8111, 0.8623, 0.8443, 0.7519, 0.7778, 0.7509, 0.806, 0.8757, 0.7752, 0.8757, 0.8111, 0.7485, 0.7918, 0.7589, 0.8181, 0.8623, 0.742, 0.8757, 0.7752, 0.7509, 0.806, 0.771, 0.8263, 0.8373, 0.7165, 0.8623, 0.742, 0.7589, 0.8181, 0.7853, 0.8294, 0.8044, 0.7025, 0.8373, 0.7165, 0.771, 0.8263, 0.7998, 0.8271, 0.7688, 0.7026, 0.8044, 0.7025, 0.7853, 0.8294, 0.8124, 0.8201, 0.736, 0.7165, 0.7688, 0.7026, 0.7998, 0.8271])
me_sphere.materials.append(mat_material_001)
me_sphere.materials.append(mat_material_002)
me_sphere.use_remesh_preserve_volume = False
me_sphere.use_remesh_preserve_attributes = False
me_sphere.use_mirror_vertex_groups = False
me_sphere.update()

# ---- objects
ob_sphere = bpy.data.objects.new('Sphere', me_sphere)

# ---- transforms, parenting, visibility, modifiers, constraints
ob_sphere.location = (0.0, 0.0, 0.0)
ob_sphere.rotation_euler = (0.0, 0.0, 6.109)
ob_sphere.lineart.crease_threshold = 0.0

# ---- collection membership
col_collection_1.objects.link(ob_sphere)

# ---- scene / render settings (as saved in the file)
scene.frame_start = 1; scene.frame_end = 36; scene.frame_set(36)
scene.render.engine = 'BLENDER_EEVEE_NEXT'
scene.render.resolution_percentage = 50
scene.render.dither_intensity = 0.0
scene.cycles.use_denoising = False
scene.cycles.samples = 128
scene.cycles.sampling_pattern = 'TABULATED_SOBOL'
scene.cycles.use_adaptive_sampling = False
scene.cycles.use_light_tree = False
scene.cycles.blur_glossy = 0.0
scene.cycles.sample_clamp_indirect = 0.0
scene.view_settings.view_transform = 'Standard'
bpy.context.view_layer.update()

# ---- added for rendering (the .blend has no active camera and no usable light): camera, sun
cam_auto = bpy.data.cameras.new('AutoCamera')
cam_auto.lens = 50.0
cam_auto.sensor_width = 36.0
cam_auto.clip_end = 1000.0
ob_auto_camera = bpy.data.objects.new('AutoCamera', cam_auto)
scene.collection.objects.link(ob_auto_camera)
ob_auto_camera.location = (8.3328, -11.3953, 7.02145)
ob_auto_camera.rotation_euler = (1.09748, -7.21219e-08, 0.694738)
scene.camera = ob_auto_camera
light_auto_sun = bpy.data.lights.new('AutoSun', 'SUN')
light_auto_sun.energy = 3.0
light_auto_sun.angle = 0.0523599
ob_auto_sun = bpy.data.objects.new('AutoSun', light_auto_sun)
scene.collection.objects.link(ob_auto_sun)
ob_auto_sun.rotation_euler = (0.872665, 0.174533, 0.523599)
bpy.context.view_layer.update()
